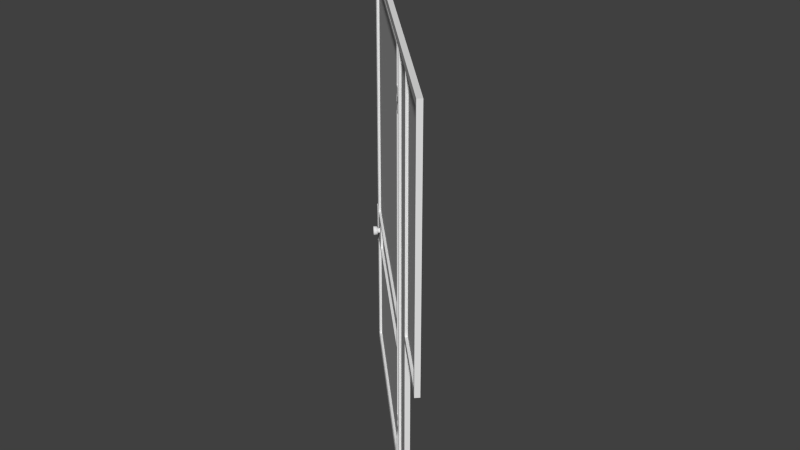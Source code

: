 # Source: terrace_gates.blend  (saved by Blender 2.75.0; exported with 4.5.12 LTS)
import bpy
from mathutils import Matrix  # noqa: F401  (used for matrix-valued properties, if any)

bpy.ops.wm.read_factory_settings(use_empty=True)
scene = bpy.context.scene
scene.name = 'terrace_gates'

# ---- collections
col_collection_1 = bpy.data.collections.new('Collection 1'); scene.collection.children.link(col_collection_1)
col_collection_2 = bpy.data.collections.new('Collection 2'); scene.collection.children.link(col_collection_2)
col_collection_2.hide_render = True
col_collection_2.hide_viewport = True
col_collection_3 = bpy.data.collections.new('Collection 3'); scene.collection.children.link(col_collection_3)
col_collection_3.hide_render = True
col_collection_3.hide_viewport = True
col_collection_8 = bpy.data.collections.new('Collection 8'); scene.collection.children.link(col_collection_8)
col_collection_8.hide_render = True
col_collection_8.hide_viewport = True
col_collection_9 = bpy.data.collections.new('Collection 9'); scene.collection.children.link(col_collection_9)
col_collection_9.hide_render = True
col_collection_9.hide_viewport = True
col_collection_10 = bpy.data.collections.new('Collection 10'); scene.collection.children.link(col_collection_10)
col_collection_10.hide_render = True
col_collection_10.hide_viewport = True

# ---- materials (node trees are filled in below, after node groups)
mat_tool_model_vmt = bpy.data.materials.new('tool_model.vmt')
mat_tool_model_vmt.alpha_threshold = 0.0
mat_tool_model_vmt.use_transparent_shadow = False
mat_tool_model_vmt.diffuse_color = (0.7652, 0.6138, 0.6676, 1.0)
mat_tool_model_vmt.roughness = 0.5

# ---- material node trees

# ---- world
world_world = bpy.data.worlds.new('World'); scene.world = world_world
world_world.color = (0.05088, 0.05088, 0.05088)
world_world.use_sun_shadow = False
world_world.sun_shadow_jitter_overblur = 0.0
world_world.cycles.sampling_method = 'MANUAL'
world_world.cycles.sample_map_resolution = 256

# ---- meshes
me_plane = bpy.data.meshes.new('Plane')
me_plane.from_pydata([(3.815e-06, 2.0, 2.0), (1.0, 1.0, 0.0), (-62.0, 64.0, 2.0), (-63.0, 65.0, 0.0), (-1.0, 1.0, 2.0), (-63.0, 63.0, 2.0), (3.815e-06, -7.629e-06, 0.0), (-64.0, 64.0, 0.0), (-62.0, 64.0, 126.0), (-63.0, 65.0, 128.0), (-63.0, 63.0, 126.0), (-64.0, 64.0, 128.0), (3.815e-06, 2.0, 126.0), (1.0, 1.0, 128.0), (-1.0, 1.0, 126.0), (3.815e-06, -7.629e-06, 128.0), (1.0, 1.0, 126.0), (1.0, 1.0, 128.0), (3.815e-06, -7.629e-06, 126.0), (3.815e-06, -7.629e-06, 128.0), (16.0, -14.0, 126.0), (17.0, -15.0, 128.0), (15.0, -15.0, 126.0), (16.0, -16.0, 128.0), (16.0, -14.0, 58.0), (17.0, -15.0, 56.0), (15.0, -15.0, 58.0), (16.0, -16.0, 56.0), (1.0, 1.0, 58.0), (1.0, 1.0, 56.0), (3.815e-06, -7.629e-06, 58.0), (3.815e-06, -7.629e-06, 56.0), (-60.5, 62.5, 3.5), (-61.5, 63.5, 2.5), (-61.5, 61.5, 3.5), (-62.5, 62.5, 2.5), (-60.5, 62.5, 124.5), (-61.5, 63.5, 125.5), (-61.5, 61.5, 124.5), (-62.5, 62.5, 125.5), (-15.0, 17.0, 124.5), (-14.0, 16.0, 125.5), (-16.0, 16.0, 124.5), (-15.0, 15.0, 125.5), (-15.0, 17.0, 3.5), (-14.0, 16.0, 2.5), (-16.0, 16.0, 3.5), (-15.0, 15.0, 2.5), (-60.5, 62.5, 48.0), (-60.5, 62.5, 49.0), (-61.5, 61.5, 48.0), (-61.5, 61.5, 49.0), (-15.0, 17.0, 48.0), (-15.0, 17.0, 49.0), (-16.0, 16.0, 48.0), (-16.0, 16.0, 49.0), (-60.5, 62.5, 39.0), (-60.5, 62.5, 40.0), (-61.5, 61.5, 39.0), (-61.5, 61.5, 40.0), (-15.0, 17.0, 39.0), (-15.0, 17.0, 40.0), (-16.0, 16.0, 39.0), (-16.0, 16.0, 40.0), (-55.0, 57.0, 48.0), (-55.0, 57.0, 40.0), (-56.0, 56.0, 48.0), (-56.0, 56.0, 40.0), (-61.5, 61.5, 48.0), (-61.5, 61.5, 40.0), (-13.75, 13.75, 13.0), (-13.75, 13.75, 15.0), (-15.0, 15.0, 13.0), (-15.0, 15.0, 15.0), (-13.25, 13.75, 13.0), (-13.25, 13.75, 15.0), (-12.75, 14.25, 13.0), (-12.75, 14.25, 15.0), (-12.75, 14.75, 13.0), (-12.75, 14.75, 15.0), (-14.0, 16.0, 13.0), (-14.0, 16.0, 15.0), (-13.75, 13.75, 17.0), (-13.75, 13.75, 19.0), (-15.0, 15.0, 17.0), (-15.0, 15.0, 19.0), (-13.25, 13.75, 17.0), (-13.25, 13.75, 19.0), (-12.75, 14.25, 17.0), (-12.75, 14.25, 19.0), (-12.75, 14.75, 17.0), (-12.75, 14.75, 19.0), (-14.0, 16.0, 17.0), (-14.0, 16.0, 19.0), (-13.25, 15.25, 15.0), (-13.25, 15.25, 17.0), (-12.0, 14.0, 15.0), (-12.0, 14.0, 17.0), (-13.75, 15.25, 15.0), (-13.75, 15.25, 17.0), (-14.25, 14.75, 15.0), (-14.25, 14.75, 17.0), (-14.25, 14.25, 15.0), (-14.25, 14.25, 17.0), (-13.0, 13.0, 15.0), (-13.0, 13.0, 17.0), (-13.75, 13.75, 109.0), (-13.75, 13.75, 111.0), (-15.0, 15.0, 109.0), (-15.0, 15.0, 111.0), (-13.25, 13.75, 109.0), (-13.25, 13.75, 111.0), (-12.75, 14.25, 109.0), (-12.75, 14.25, 111.0), (-12.75, 14.75, 109.0), (-12.75, 14.75, 111.0), (-14.0, 16.0, 109.0), (-14.0, 16.0, 111.0), (-13.75, 13.75, 113.0), (-13.75, 13.75, 115.0), (-15.0, 15.0, 113.0), (-15.0, 15.0, 115.0), (-13.25, 13.75, 113.0), (-13.25, 13.75, 115.0), (-12.75, 14.25, 113.0), (-12.75, 14.25, 115.0), (-12.75, 14.75, 113.0), (-12.75, 14.75, 115.0), (-14.0, 16.0, 113.0), (-14.0, 16.0, 115.0), (-13.25, 15.25, 111.0), (-13.25, 15.25, 113.0), (-12.0, 14.0, 111.0), (-12.0, 14.0, 113.0), (-13.75, 15.25, 111.0), (-13.75, 15.25, 113.0), (-14.25, 14.75, 111.0), (-14.25, 14.75, 113.0), (-14.25, 14.25, 111.0), (-14.25, 14.25, 113.0), (-13.0, 13.0, 111.0), (-13.0, 13.0, 113.0), (-60.01, 59.12, 44.0), (-59.5, 59.63, 44.0), (-59.93, 59.05, 43.6), (-59.42, 59.56, 43.6), (-59.72, 58.84, 43.31), (-59.22, 59.35, 43.31), (-59.44, 58.56, 43.2), (-58.93, 59.07, 43.2), (-59.16, 58.28, 43.31), (-58.65, 58.78, 43.31), (-58.95, 58.07, 43.6), (-58.44, 58.58, 43.6), (-58.87, 57.99, 44.0), (-58.37, 58.5, 44.0), (-58.95, 58.07, 44.4), (-58.44, 58.58, 44.4), (-59.16, 58.28, 44.69), (-58.65, 58.78, 44.69), (-59.44, 58.56, 44.8), (-58.93, 59.07, 44.8), (-59.72, 58.84, 44.69), (-59.22, 59.35, 44.69), (-59.93, 59.05, 44.4), (-59.42, 59.56, 44.4), (-60.51, 59.38, 44.0), (-60.38, 59.25, 43.33), (-60.04, 58.91, 42.84), (-59.57, 58.43, 42.66), (-59.09, 57.96, 42.84), (-58.75, 57.62, 43.33), (-58.62, 57.49, 44.0), (-58.75, 57.62, 44.67), (-59.09, 57.96, 45.16), (-59.57, 58.43, 45.34), (-60.04, 58.91, 45.16), (-60.38, 59.25, 44.67), (-61.27, 58.39, 44.0), (-61.16, 58.28, 43.41), (-60.86, 57.98, 42.98), (-60.44, 57.56, 42.82), (-60.02, 57.14, 42.98), (-59.72, 56.84, 43.41), (-59.61, 56.73, 44.0), (-59.72, 56.84, 44.59), (-60.02, 57.14, 45.02), (-60.44, 57.56, 45.18), (-60.86, 57.98, 45.02), (-61.16, 58.28, 44.59), (-61.22, 58.59, 44.74), (-60.84, 58.2, 45.27), (-60.32, 57.68, 45.47), (-59.8, 57.16, 45.27), (-59.41, 56.78, 44.74), (-59.28, 56.64, 44.0), (-59.41, 56.78, 43.26), (-59.8, 57.16, 42.73), (-60.32, 57.68, 42.53), (-60.84, 58.2, 42.73), (-61.22, 58.59, 43.26), (-61.36, 58.72, 44.0), (-62.3, 61.95, 39.75), (-62.3, 61.95, 48.25), (-64.05, 63.95, 44.0), (-62.18, 61.82, 40.0), (-62.18, 61.82, 48.0), (-62.55, 62.2, 50.0), (-64.18, 63.82, 50.0), (-62.55, 62.2, 38.0), (-64.18, 63.82, 38.0), (-62.18, 62.07, 39.75), (-62.18, 62.07, 48.25), (-62.05, 61.95, 40.0), (-62.05, 61.95, 48.0), (-62.43, 62.32, 50.0), (-64.05, 63.95, 50.0), (-62.43, 62.32, 38.0), (-64.05, 63.95, 38.0), (-61.0, 62.0, 3.5), (-61.0, 62.0, 124.5), (-15.5, 16.5, 3.5), (-15.5, 16.5, 124.5), (0.5, 0.5, 58.0), (0.5, 0.5, 126.0), (15.5, -14.5, 58.0), (15.5, -14.5, 126.0), (-12.0, 14.0, 2.0), (-11.0, 13.0, 2.0), (-13.0, 13.0, 2.0), (-12.0, 12.0, 2.0), (-12.0, 14.0, 126.0), (-11.0, 13.0, 126.0), (-13.0, 13.0, 126.0), (-12.0, 12.0, 126.0), (-11.5, 12.5, 2.0), (-11.5, 12.5, 126.0), (-0.5, 1.5, 2.0), (-0.5, 1.5, 126.0), (-64.18, 63.82, 44.0)], [], [(0, 2, 5, 4), (4, 5, 7, 6), (1, 6, 7, 3), (3, 7, 11, 9), (7, 5, 10, 11), (5, 2, 8, 10), (11, 10, 14, 15), (9, 11, 15, 13), (10, 8, 12, 14), (4, 14, 12, 0), (6, 1, 13, 15), (6, 15, 14, 4), (19, 18, 22, 23), (17, 19, 23, 21), (18, 16, 20, 22), (23, 22, 26, 27), (21, 23, 27, 25), (22, 20, 24, 26), (25, 27, 31, 29), (26, 24, 28, 30), (27, 26, 30, 31), (33, 35, 39, 37), (35, 34, 38, 39), (34, 32, 36, 38), (39, 38, 42, 43), (37, 39, 43, 41), (38, 36, 40, 42), (34, 35, 47, 46), (35, 33, 45, 47), (32, 34, 46, 44), (42, 40, 44, 46), (43, 47, 45, 41), (43, 42, 46, 47), (51, 50, 54, 55), (49, 51, 55, 53), (50, 48, 52, 54), (59, 58, 62, 63), (57, 59, 63, 61), (58, 56, 60, 62), (66, 67, 65, 64), (68, 69, 67, 66), (70, 71, 73, 72), (71, 70, 74, 75), (75, 74, 76, 77), (77, 76, 78, 79), (72, 80, 78, 76, 74, 70), (71, 75, 77, 79, 81, 73), (82, 83, 85, 84), (83, 82, 86, 87), (87, 86, 88, 89), (89, 88, 90, 91), (84, 92, 90, 88, 86, 82), (83, 87, 89, 91, 93, 85), (95, 94, 98, 99), (99, 98, 100, 101), (101, 100, 102, 103), (103, 102, 104, 105), (96, 104, 102, 100, 98, 94), (95, 99, 101, 103, 105, 97), (106, 107, 109, 108), (107, 106, 110, 111), (111, 110, 112, 113), (113, 112, 114, 115), (108, 116, 114, 112, 110, 106), (107, 111, 113, 115, 117, 109), (118, 119, 121, 120), (119, 118, 122, 123), (123, 122, 124, 125), (125, 124, 126, 127), (120, 128, 126, 124, 122, 118), (119, 123, 125, 127, 129, 121), (131, 130, 134, 135), (135, 134, 136, 137), (137, 136, 138, 139), (139, 138, 140, 141), (132, 140, 138, 136, 134, 130), (131, 135, 137, 139, 141, 133), (142, 143, 145, 144), (144, 145, 147, 146), (146, 147, 149, 148), (148, 149, 151, 150), (150, 151, 153, 152), (152, 153, 155, 154), (154, 155, 157, 156), (156, 157, 159, 158), (158, 159, 161, 160), (160, 161, 163, 162), (162, 163, 165, 164), (164, 165, 143, 142), (148, 150, 170, 169), (164, 142, 166, 177), (142, 144, 167, 166), (146, 148, 169, 168), (162, 164, 177, 176), (144, 146, 168, 167), (160, 162, 176, 175), (158, 160, 175, 174), (156, 158, 174, 173), (154, 156, 173, 172), (152, 154, 172, 171), (150, 152, 171, 170), (201, 200, 179, 178), (199, 198, 181, 180), (197, 196, 183, 182), (191, 190, 189, 188), (193, 192, 187, 186), (198, 197, 182, 181), (190, 201, 178, 189), (189, 178, 179, 180, 181, 182, 183, 184, 185, 186, 187, 188), (194, 193, 186, 185), (192, 191, 188, 187), (200, 199, 180, 179), (195, 194, 185, 184), (170, 171, 196, 197), (171, 172, 195, 196), (174, 175, 192, 193), (169, 170, 197, 198), (173, 174, 193, 194), (167, 168, 199, 200), (172, 173, 194, 195), (166, 167, 200, 201), (177, 166, 201, 190), (175, 176, 191, 192), (196, 195, 184, 183), (176, 177, 190, 191), (168, 169, 198, 199), (205, 239, 202), (209, 202, 239), (203, 207, 239), (206, 239, 205), (206, 205, 213, 214), (203, 206, 214, 212), (209, 210, 218, 217), (205, 202, 211, 213), (207, 203, 212, 215), (202, 209, 217, 211), (239, 206, 203), (208, 207, 215, 216), (220, 219, 221, 222), (224, 223, 225, 226), (229, 233, 231, 227), (230, 228, 232, 234), (230, 234, 233, 229), (236, 235, 237, 238), (208, 239, 207), (210, 209, 239), (239, 208, 216, 204), (239, 204, 218, 210)])
me_plane.polygons.foreach_set('use_smooth', [0, 0, 0, 0, 0, 0, 0, 0, 0, 0, 0, 0, 0, 0, 0, 0, 0, 0, 0, 0, 0, 0, 0, 0, 0, 0, 0, 0, 0, 0, 0, 0, 0, 0, 0, 0, 0, 0, 0, 0, 0, 1, 1, 1, 1, 0, 0, 1, 1, 1, 1, 0, 0, 1, 1, 1, 1, 0, 0, 1, 1, 1, 1, 0, 0, 1, 1, 1, 1, 0, 0, 1, 1, 1, 1, 0, 0, 1, 1, 1, 1, 1, 1, 1, 1, 1, 1, 1, 1, 1, 1, 1, 1, 1, 1, 1, 1, 1, 1, 1, 1, 1, 1, 1, 1, 1, 1, 1, 1, 1, 1, 1, 1, 1, 1, 1, 1, 1, 1, 1, 1, 1, 1, 1, 1, 1, 0, 0, 0, 0, 1, 1, 0, 1, 1, 1, 0, 0, 0, 0, 0, 0, 0, 0, 0, 0, 0, 0])
_k = set([(70, 72), (70, 74), (71, 73), (71, 75), (74, 76), (75, 77), (76, 78), (77, 79), (78, 80), (79, 81), (82, 84), (82, 86), (83, 85), (83, 87), (86, 88), (87, 89), (88, 90), (89, 91), (90, 92), (91, 93), (94, 96), (94, 98), (95, 97), (95, 99), (98, 100), (99, 101), (100, 102), (101, 103), (102, 104), (103, 105), (106, 108), (106, 110), (107, 109), (107, 111), (110, 112), (111, 113), (112, 114), (113, 115), (114, 116), (115, 117), (118, 120), (118, 122), (119, 121), (119, 123), (122, 124), (123, 125), (124, 126), (125, 127), (126, 128), (127, 129), (130, 132), (130, 134), (131, 133), (131, 135), (134, 136), (135, 137), (136, 138), (137, 139), (138, 140), (139, 141)])
me_plane.attributes.new('sharp_edge', 'BOOLEAN', 'EDGE').data.foreach_set('value', [ (min(e.vertices), max(e.vertices)) in _k for e in me_plane.edges])
_uv = me_plane.uv_layers.new(name='UVMap')
_uv.uv.foreach_set('vector', [0.1043, 0.05634, 0.1043, 0.9433, 0.07089, 0.9433, 0.07089, 0.05636, 0.07089, 0.05636, 0.07089, 0.9433, 0.03496, 0.9576, 0.03496, 0.04205, 0.001426, 0.04202, 0.03496, 0.04205, 0.03496, 0.9576, 0.001426, 0.9576, 0.001426, 0.002173, 0.03496, 0.002284, 0.03496, 0.9974, 0.001426, 0.9973, 0.03496, 0.002284, 0.07089, 0.02611, 0.07089, 0.9816, 0.03496, 0.9974, 0.07089, 0.02611, 0.1043, 0.02621, 0.1043, 0.9817, 0.07089, 0.9816, 0.07089, 0.9529, 0.03496, 0.9387, 0.03496, 0.06087, 0.07089, 0.04671, 0.1043, 0.9529, 0.07089, 0.9529, 0.07089, 0.04671, 0.1043, 0.04674, 0.03496, 0.9387, 0.001426, 0.9387, 0.001426, 0.06085, 0.03496, 0.06087, 0.03496, 0.01615, 0.03496, 0.9827, 0.001426, 0.9827, 0.001426, 0.01623, 0.07089, 0.001493, 0.1043, 0.001611, 0.1043, 0.9981, 0.07089, 0.998, 0.07089, 0.001493, 0.07089, 0.998, 0.03496, 0.9827, 0.03496, 0.01615, 0.07089, 0.6211, 0.03496, 0.6211, 0.03496, 0.3937, 0.07089, 0.3785, 0.1043, 0.6211, 0.07089, 0.6211, 0.07089, 0.3785, 0.1043, 0.3785, 0.03496, 0.6211, 0.001426, 0.6211, 0.001426, 0.3937, 0.03496, 0.3937, 0.07089, 0.9358, 0.03496, 0.9116, 0.03496, 0.08799, 0.07089, 0.06378, 0.1043, 0.9358, 0.07089, 0.9358, 0.07089, 0.06378, 0.1043, 0.06379, 0.03496, 0.9116, 0.001426, 0.9116, 0.001426, 0.08799, 0.03496, 0.08799, 0.001426, 0.3802, 0.03496, 0.3802, 0.03496, 0.6194, 0.001426, 0.6194, 0.07089, 0.3952, 0.1043, 0.3952, 0.1043, 0.6194, 0.07089, 0.6194, 0.03496, 0.3802, 0.07089, 0.3952, 0.07089, 0.6194, 0.03496, 0.6194, 0.001426, 0.001684, 0.03496, 0.001794, 0.03496, 0.9979, 0.001426, 0.9978, 0.03496, 0.001794, 0.07089, 0.009982, 0.07089, 0.9899, 0.03496, 0.9979, 0.07089, 0.009982, 0.1043, 0.01009, 0.1043, 0.99, 0.07089, 0.9899, 0.03496, 0.06226, 0.07089, 0.08071, 0.07089, 0.9162, 0.03496, 0.9374, 0.001426, 0.06226, 0.03496, 0.06226, 0.03496, 0.9374, 0.001426, 0.9374, 0.07089, 0.08071, 0.1043, 0.08071, 0.1043, 0.9162, 0.07089, 0.9162, 0.03496, 0.08475, 0.07089, 0.0637, 0.07089, 0.9359, 0.03496, 0.9175, 0.07089, 0.0637, 0.1043, 0.0637, 0.1043, 0.9359, 0.07089, 0.9359, 0.001426, 0.08475, 0.03496, 0.08475, 0.03496, 0.9175, 0.001426, 0.9175, 0.03496, 0.9898, 0.001426, 0.9897, 0.001426, 0.01091, 0.03496, 0.01102, 0.07089, 0.9966, 0.07089, 0.003055, 0.1043, 0.002975, 0.1043, 0.9966, 0.07089, 0.9966, 0.03496, 0.9898, 0.03496, 0.01102, 0.07089, 0.003055, 0.07089, 0.9205, 0.03496, 0.9205, 0.03496, 0.07911, 0.07089, 0.07914, 0.1043, 0.9205, 0.07089, 0.9205, 0.07089, 0.07914, 0.1043, 0.07914, 0.03496, 0.9205, 0.001426, 0.9205, 0.001426, 0.07911, 0.03496, 0.07911, 0.07089, 0.9151, 0.03496, 0.915, 0.03496, 0.08456, 0.07089, 0.08458, 0.1043, 0.9151, 0.07089, 0.9151, 0.07089, 0.08458, 0.1043, 0.08458, 0.03496, 0.915, 0.001426, 0.915, 0.001426, 0.08456, 0.03496, 0.08456, 0.3711, 0.5858, 0.3711, 0.3137, 0.4192, 0.3137, 0.4192, 0.5858, 0.1065, 0.5858, 0.1065, 0.3137, 0.3711, 0.3137, 0.3711, 0.5858, 0.2645, 0.001159, 0.2645, 0.1777, 0.1086, 0.1777, 0.1086, 0.00116, 0.2645, 0.1777, 0.2645, 0.001159, 0.3087, 0.00116, 0.3087, 0.1777, 0.3087, 0.1777, 0.3087, 0.00116, 0.3711, 0.00116, 0.3711, 0.1777, 0.3711, 0.1777, 0.3711, 0.00116, 0.4152, 0.00116, 0.4152, 0.1777, 0.1055, 0.3087, 0.1055, 0.1839, 0.2615, 0.1839, 0.2927, 0.2151, 0.2927, 0.2775, 0.2615, 0.3087, 0.2615, 0.1839, 0.2927, 0.2151, 0.2927, 0.2775, 0.2615, 0.3087, 0.1055, 0.3087, 0.1055, 0.1839, 0.2645, 0.001159, 0.2645, 0.1777, 0.1086, 0.1777, 0.1086, 0.00116, 0.2645, 0.1777, 0.2645, 0.001159, 0.3087, 0.001159, 0.3087, 0.1777, 0.3087, 0.1777, 0.3087, 0.001159, 0.3711, 0.001159, 0.3711, 0.1777, 0.3711, 0.1777, 0.3711, 0.001159, 0.4152, 0.001159, 0.4152, 0.1777, 0.1055, 0.3087, 0.1055, 0.1839, 0.2615, 0.1839, 0.2927, 0.2151, 0.2927, 0.2775, 0.2615, 0.3087, 0.2615, 0.1839, 0.2927, 0.2151, 0.2927, 0.2775, 0.2615, 0.3087, 0.1055, 0.3087, 0.1055, 0.1839, 0.4152, 0.001159, 0.4152, 0.1777, 0.3711, 0.1777, 0.3711, 0.001159, 0.3711, 0.001159, 0.3711, 0.1777, 0.3087, 0.1777, 0.3087, 0.00116, 0.3087, 0.00116, 0.3087, 0.1777, 0.2645, 0.1777, 0.2645, 0.00116, 0.2645, 0.00116, 0.2645, 0.1777, 0.1086, 0.1777, 0.1086, 0.00116, 0.1055, 0.3087, 0.1055, 0.1839, 0.2615, 0.1839, 0.2927, 0.2151, 0.2927, 0.2775, 0.2615, 0.3087, 0.2615, 0.1839, 0.2927, 0.2151, 0.2927, 0.2775, 0.2615, 0.3087, 0.1055, 0.3087, 0.1055, 0.1839, 0.2645, 0.00116, 0.2645, 0.1777, 0.1086, 0.1777, 0.1086, 0.00116, 0.2645, 0.1777, 0.2645, 0.00116, 0.3087, 0.00116, 0.3087, 0.1777, 0.3087, 0.1777, 0.3087, 0.00116, 0.3711, 0.00116, 0.3711, 0.1777, 0.3711, 0.1777, 0.3711, 0.00116, 0.4152, 0.00116, 0.4152, 0.1777, 0.1055, 0.3087, 0.1055, 0.1839, 0.2615, 0.1839, 0.2927, 0.2151, 0.2927, 0.2775, 0.2615, 0.3087, 0.2615, 0.1839, 0.2927, 0.2151, 0.2927, 0.2775, 0.2615, 0.3087, 0.1055, 0.3087, 0.1055, 0.1839, 0.2645, 0.001159, 0.2645, 0.1777, 0.1086, 0.1777, 0.1086, 0.001159, 0.2645, 0.1777, 0.2645, 0.001159, 0.3087, 0.001159, 0.3087, 0.1777, 0.3087, 0.1777, 0.3087, 0.001159, 0.3711, 0.001159, 0.3711, 0.1777, 0.3711, 0.1777, 0.3711, 0.001159, 0.4152, 0.001159, 0.4152, 0.1777, 0.1055, 0.3087, 0.1055, 0.1839, 0.2615, 0.1839, 0.2927, 0.2151, 0.2927, 0.2775, 0.2615, 0.3087, 0.2615, 0.1839, 0.2927, 0.2151, 0.2927, 0.2775, 0.2615, 0.3087, 0.1055, 0.3087, 0.1055, 0.1839, 0.4152, 0.00116, 0.4152, 0.1777, 0.3711, 0.1777, 0.3711, 0.00116, 0.3711, 0.00116, 0.3711, 0.1777, 0.3087, 0.1777, 0.3087, 0.00116, 0.3087, 0.00116, 0.3087, 0.1777, 0.2645, 0.1777, 0.2645, 0.00116, 0.2645, 0.00116, 0.2645, 0.1777, 0.1086, 0.1777, 0.1086, 0.00116, 0.1055, 0.3087, 0.1055, 0.1839, 0.2615, 0.1839, 0.2927, 0.2151, 0.2927, 0.2775, 0.2615, 0.3087, 0.2615, 0.1839, 0.2927, 0.2151, 0.2927, 0.2775, 0.2615, 0.3087, 0.1055, 0.3087, 0.1055, 0.1839, 0.1901, 0.7707, 0.1901, 0.8511, 0.1626, 0.8511, 0.1626, 0.7707, 0.1626, 0.7707, 0.1626, 0.8511, 0.1352, 0.8511, 0.1352, 0.7707, 0.1352, 0.7707, 0.1352, 0.8511, 0.1083, 0.8511, 0.1083, 0.7707, 0.4204, 0.7707, 0.4204, 0.8511, 0.3956, 0.8511, 0.3956, 0.7707, 0.3956, 0.7707, 0.3956, 0.8511, 0.3709, 0.8511, 0.3709, 0.7707, 0.3709, 0.7707, 0.3709, 0.8511, 0.3463, 0.8511, 0.3463, 0.7707, 0.3463, 0.7707, 0.3463, 0.8511, 0.321, 0.8511, 0.321, 0.7707, 0.321, 0.7707, 0.321, 0.8511, 0.2952, 0.8511, 0.2952, 0.7707, 0.2952, 0.7707, 0.2952, 0.8511, 0.2702, 0.8511, 0.2702, 0.7707, 0.2702, 0.7707, 0.2702, 0.8511, 0.244, 0.8511, 0.244, 0.7707, 0.244, 0.7707, 0.244, 0.8511, 0.2172, 0.8511, 0.2172, 0.7707, 0.2172, 0.7707, 0.2172, 0.8511, 0.1901, 0.8511, 0.1901, 0.7707, 0.4204, 0.7707, 0.3956, 0.7707, 0.3956, 0.7199, 0.4204, 0.7199, 0.2172, 0.7707, 0.1901, 0.7707, 0.1901, 0.7199, 0.2172, 0.7199, 0.1901, 0.7707, 0.1626, 0.7707, 0.1626, 0.7199, 0.1901, 0.7199, 0.1352, 0.7707, 0.1083, 0.7707, 0.1083, 0.7199, 0.1352, 0.7199, 0.244, 0.7707, 0.2172, 0.7707, 0.2172, 0.7199, 0.244, 0.7199, 0.1626, 0.7707, 0.1352, 0.7707, 0.1352, 0.7199, 0.1626, 0.7199, 0.2702, 0.7707, 0.244, 0.7707, 0.244, 0.7199, 0.2702, 0.7199, 0.2952, 0.7707, 0.2702, 0.7707, 0.2702, 0.7199, 0.2952, 0.7199, 0.321, 0.7707, 0.2952, 0.7707, 0.2952, 0.7199, 0.321, 0.7199, 0.3463, 0.7707, 0.321, 0.7707, 0.321, 0.7199, 0.3463, 0.7199, 0.3709, 0.7707, 0.3463, 0.7707, 0.3463, 0.7199, 0.3709, 0.7199, 0.3956, 0.7707, 0.3709, 0.7707, 0.3709, 0.7199, 0.3956, 0.7199, 0.1901, 0.6258, 0.1626, 0.6258, 0.1626, 0.5892, 0.1901, 0.5892, 0.1352, 0.6258, 0.1083, 0.6258, 0.1083, 0.5892, 0.1352, 0.5892, 0.3956, 0.6258, 0.3709, 0.6258, 0.3709, 0.5892, 0.3956, 0.5892, 0.244, 0.6258, 0.2172, 0.6258, 0.2172, 0.5892, 0.244, 0.5892, 0.2952, 0.6258, 0.2702, 0.6258, 0.2702, 0.5892, 0.2952, 0.5892, 0.4204, 0.6258, 0.3956, 0.6258, 0.3956, 0.5892, 0.4204, 0.5892, 0.2172, 0.6258, 0.1901, 0.6258, 0.1901, 0.5892, 0.2172, 0.5892, 0.3043, 0.2641, 0.3043, 0.2356, 0.3185, 0.211, 0.3431, 0.1968, 0.3716, 0.1968, 0.3962, 0.211, 0.4105, 0.2356, 0.4105, 0.2641, 0.3962, 0.2887, 0.3716, 0.303, 0.3431, 0.303, 0.3185, 0.2887, 0.321, 0.6258, 0.2952, 0.6258, 0.2952, 0.5892, 0.321, 0.5892, 0.2702, 0.6258, 0.244, 0.6258, 0.244, 0.5892, 0.2702, 0.5892, 0.1626, 0.6258, 0.1352, 0.6258, 0.1352, 0.5892, 0.1626, 0.5892, 0.3463, 0.6258, 0.321, 0.6258, 0.321, 0.5892, 0.3463, 0.5892, 0.3956, 0.7199, 0.3709, 0.7199, 0.3709, 0.6258, 0.3956, 0.6258, 0.3709, 0.7199, 0.3463, 0.7199, 0.3463, 0.6258, 0.3709, 0.6258, 0.2952, 0.7199, 0.2702, 0.7199, 0.2702, 0.6258, 0.2952, 0.6258, 0.4204, 0.7199, 0.3956, 0.7199, 0.3956, 0.6258, 0.4204, 0.6258, 0.321, 0.7199, 0.2952, 0.7199, 0.2952, 0.6258, 0.321, 0.6258, 0.1626, 0.7199, 0.1352, 0.7199, 0.1352, 0.6258, 0.1626, 0.6258, 0.3463, 0.7199, 0.321, 0.7199, 0.321, 0.6258, 0.3463, 0.6258, 0.1901, 0.7199, 0.1626, 0.7199, 0.1626, 0.6258, 0.1901, 0.6258, 0.2172, 0.7199, 0.1901, 0.7199, 0.1901, 0.6258, 0.2172, 0.6258, 0.2702, 0.7199, 0.244, 0.7199, 0.244, 0.6258, 0.2702, 0.6258, 0.3709, 0.6258, 0.3463, 0.6258, 0.3463, 0.5892, 0.3709, 0.5892, 0.244, 0.7199, 0.2172, 0.7199, 0.2172, 0.6258, 0.244, 0.6258, 0.1352, 0.7199, 0.1083, 0.7199, 0.1083, 0.6258, 0.1352, 0.6258, 0.3523, 0.9932, 0.2621, 0.8624, 0.3596, 0.9883, 0.4047, 0.9773, 0.3596, 0.9883, 0.2621, 0.8624, 0.1621, 0.9873, 0.1154, 0.9746, 0.2621, 0.8624, 0.1696, 0.9925, 0.2621, 0.8624, 0.3523, 0.9932, 0.1696, 0.9925, 0.3523, 0.9932, 0.3533, 0.9986, 0.1686, 0.9984, 0.1621, 0.9873, 0.1696, 0.9925, 0.1686, 0.9984, 0.1605, 0.9938, 0.4047, 0.9773, 0.4086, 0.8624, 0.4148, 0.8624, 0.4109, 0.9777, 0.3523, 0.9932, 0.3596, 0.9883, 0.361, 0.9944, 0.3533, 0.9986, 0.1154, 0.9746, 0.1621, 0.9873, 0.1605, 0.9938, 0.1145, 0.9804, 0.3596, 0.9883, 0.4047, 0.9773, 0.4055, 0.9832, 0.361, 0.9944, 0.2621, 0.8624, 0.1696, 0.9925, 0.1621, 0.9873, 0.1129, 0.8624, 0.1154, 0.9746, 0.1091, 0.9749, 0.1065, 0.8624, 0.9999, 0.0007587, 0.9999, 0.999, 0.4247, 0.999, 0.4247, 0.0007587, 0.6659, 0.4562, 0.6659, 0.9977, 0.4307, 0.9977, 0.4307, 0.4562, 0.03496, 0.007368, 0.03496, 0.9922, 0.001426, 0.9923, 0.001426, 0.007454, 0.07089, 0.007282, 0.1043, 0.007385, 0.1043, 0.9923, 0.07089, 0.9922, 0.07089, 0.007282, 0.07089, 0.9922, 0.03496, 0.9922, 0.03496, 0.007368, 0.5599, 0.000618, 0.5599, 0.999, 0.4242, 0.999, 0.4242, 0.000618, 0.1129, 0.8624, 0.2621, 0.8624, 0.1154, 0.9746, 0.4086, 0.8624, 0.4047, 0.9773, 0.2621, 0.8624, 0.2621, 0.8624, 0.1129, 0.8624, 0.1126, 0.8564, 0.2622, 0.8564, 0.2621, 0.8624, 0.2622, 0.8564, 0.409, 0.8564, 0.4086, 0.8624])
me_plane.use_remesh_preserve_volume = False
me_plane.use_remesh_preserve_attributes = False
me_plane.use_mirror_vertex_groups = False
me_plane.update()
me_plane_002 = bpy.data.meshes.new('Plane.002')
me_plane_002.from_pydata([(3.815e-06, 2.0, 2.0), (1.0, 1.0, 0.0), (-50.0, 52.0, 2.0), (-51.0, 53.0, 0.0), (-1.0, 1.0, 2.0), (-51.0, 51.0, 2.0), (3.815e-06, -7.629e-06, 0.0), (-52.0, 52.0, 0.0), (-50.0, 52.0, 126.0), (-51.0, 53.0, 128.0), (-51.0, 51.0, 126.0), (-52.0, 52.0, 128.0), (3.815e-06, 2.0, 126.0), (1.0, 1.0, 128.0), (-1.0, 1.0, 126.0), (3.815e-06, -7.629e-06, 128.0), (1.0, 1.0, 126.0), (1.0, 1.0, 128.0), (3.815e-06, -7.629e-06, 126.0), (3.815e-06, -7.629e-06, 128.0), (12.0, -10.0, 126.0), (13.0, -11.0, 128.0), (11.0, -11.0, 126.0), (12.0, -12.0, 128.0), (12.0, -10.0, 2.0), (13.0, -11.0, 0.0), (11.0, -11.0, 2.0), (12.0, -12.0, 0.0), (1.0, 1.0, 2.0), (1.0, 1.0, 0.0), (3.815e-06, -7.629e-06, 2.0), (3.815e-06, -7.629e-06, 0.0), (-48.5, 50.5, 3.5), (-49.5, 51.5, 2.5), (-49.5, 49.5, 3.5), (-50.5, 50.5, 2.5), (-48.5, 50.5, 124.5), (-49.5, 51.5, 125.5), (-49.5, 49.5, 124.5), (-50.5, 50.5, 125.5), (-3.0, 5.0, 124.5), (-2.0, 4.0, 125.5), (-4.0, 4.0, 124.5), (-3.0, 3.0, 125.5), (-3.0, 5.0, 3.5), (-2.0, 4.0, 2.5), (-4.0, 4.0, 3.5), (-3.0, 3.0, 2.5), (-48.5, 50.5, 48.0), (-48.5, 50.5, 49.0), (-49.5, 49.5, 48.0), (-49.5, 49.5, 49.0), (-3.0, 5.0, 48.0), (-3.0, 5.0, 49.0), (-4.0, 4.0, 48.0), (-4.0, 4.0, 49.0), (-48.5, 50.5, 39.0), (-48.5, 50.5, 40.0), (-49.5, 49.5, 39.0), (-49.5, 49.5, 40.0), (-3.0, 5.0, 39.0), (-3.0, 5.0, 40.0), (-4.0, 4.0, 39.0), (-4.0, 4.0, 40.0), (-49.5, 49.5, 40.0), (-49.5, 49.5, 48.0), (-44.0, 44.0, 40.0), (-44.0, 44.0, 48.0), (-43.0, 45.0, 40.0), (-43.0, 45.0, 48.0), (-1.75, 1.75, 13.0), (-1.75, 1.75, 15.0), (-3.0, 3.0, 13.0), (-3.0, 3.0, 15.0), (-1.25, 1.75, 13.0), (-1.25, 1.75, 15.0), (-0.75, 2.25, 13.0), (-0.75, 2.25, 15.0), (-0.75, 2.75, 13.0), (-0.75, 2.75, 15.0), (-2.0, 4.0, 13.0), (-2.0, 4.0, 15.0), (-1.75, 1.75, 17.0), (-1.75, 1.75, 19.0), (-3.0, 3.0, 17.0), (-3.0, 3.0, 19.0), (-1.25, 1.75, 17.0), (-1.25, 1.75, 19.0), (-0.75, 2.25, 17.0), (-0.75, 2.25, 19.0), (-0.75, 2.75, 17.0), (-0.75, 2.75, 19.0), (-2.0, 4.0, 17.0), (-2.0, 4.0, 19.0), (-1.25, 3.25, 15.0), (-1.25, 3.25, 17.0), (3.815e-06, 2.0, 15.0), (3.815e-06, 2.0, 17.0), (-1.75, 3.25, 15.0), (-1.75, 3.25, 17.0), (-2.25, 2.75, 15.0), (-2.25, 2.75, 17.0), (-2.25, 2.25, 15.0), (-2.25, 2.25, 17.0), (-1.0, 1.0, 15.0), (-1.0, 1.0, 17.0), (-1.75, 1.75, 109.0), (-1.75, 1.75, 111.0), (-3.0, 3.0, 109.0), (-3.0, 3.0, 111.0), (-1.25, 1.75, 109.0), (-1.25, 1.75, 111.0), (-0.75, 2.25, 109.0), (-0.75, 2.25, 111.0), (-0.75, 2.75, 109.0), (-0.75, 2.75, 111.0), (-2.0, 4.0, 109.0), (-2.0, 4.0, 111.0), (-1.75, 1.75, 113.0), (-1.75, 1.75, 115.0), (-3.0, 3.0, 113.0), (-3.0, 3.0, 115.0), (-1.25, 1.75, 113.0), (-1.25, 1.75, 115.0), (-0.75, 2.25, 113.0), (-0.75, 2.25, 115.0), (-0.75, 2.75, 113.0), (-0.75, 2.75, 115.0), (-2.0, 4.0, 113.0), (-2.0, 4.0, 115.0), (-1.25, 3.25, 111.0), (-1.25, 3.25, 113.0), (3.815e-06, 2.0, 111.0), (3.815e-06, 2.0, 113.0), (-1.75, 3.25, 111.0), (-1.75, 3.25, 113.0), (-2.25, 2.75, 111.0), (-2.25, 2.75, 113.0), (-2.25, 2.25, 111.0), (-2.25, 2.25, 113.0), (-1.0, 1.0, 111.0), (-1.0, 1.0, 113.0), (-48.01, 47.12, 44.0), (-47.5, 47.63, 44.0), (-47.93, 47.05, 43.6), (-47.42, 47.56, 43.6), (-47.72, 46.84, 43.31), (-47.22, 47.35, 43.31), (-47.44, 46.56, 43.2), (-46.93, 47.07, 43.2), (-47.16, 46.28, 43.31), (-46.65, 46.78, 43.31), (-46.95, 46.07, 43.6), (-46.44, 46.58, 43.6), (-46.87, 45.99, 44.0), (-46.37, 46.5, 44.0), (-46.95, 46.07, 44.4), (-46.44, 46.58, 44.4), (-47.16, 46.28, 44.69), (-46.65, 46.78, 44.69), (-47.44, 46.56, 44.8), (-46.93, 47.07, 44.8), (-47.72, 46.84, 44.69), (-47.22, 47.35, 44.69), (-47.93, 47.05, 44.4), (-47.42, 47.56, 44.4), (-48.51, 47.38, 44.0), (-48.38, 47.25, 43.33), (-48.04, 46.91, 42.84), (-47.57, 46.43, 42.66), (-47.09, 45.96, 42.84), (-46.75, 45.62, 43.33), (-46.62, 45.49, 44.0), (-46.75, 45.62, 44.67), (-47.09, 45.96, 45.16), (-47.57, 46.43, 45.34), (-48.04, 46.91, 45.16), (-48.38, 47.25, 44.67), (-49.27, 46.39, 44.0), (-49.16, 46.28, 43.41), (-48.86, 45.98, 42.98), (-48.44, 45.56, 42.82), (-48.02, 45.14, 42.98), (-47.72, 44.84, 43.41), (-47.61, 44.73, 44.0), (-47.72, 44.84, 44.59), (-48.02, 45.14, 45.02), (-48.44, 45.56, 45.18), (-48.86, 45.98, 45.02), (-49.16, 46.28, 44.59), (-49.22, 46.59, 44.74), (-48.84, 46.2, 45.27), (-48.32, 45.68, 45.47), (-47.8, 45.16, 45.27), (-47.41, 44.78, 44.74), (-47.28, 44.64, 44.0), (-47.41, 44.78, 43.26), (-47.8, 45.16, 42.73), (-48.32, 45.68, 42.53), (-48.84, 46.2, 42.73), (-49.22, 46.59, 43.26), (-49.36, 46.72, 44.0), (-50.3, 49.95, 39.75), (-50.3, 49.95, 48.25), (-50.18, 49.82, 40.0), (-50.18, 49.82, 48.0), (-50.55, 50.2, 50.0), (-52.18, 51.82, 50.0), (-50.55, 50.2, 38.0), (-52.18, 51.82, 38.0), (-50.18, 50.07, 39.75), (-50.18, 50.07, 48.25), (-50.05, 49.95, 40.0), (-50.05, 49.95, 48.0), (-50.43, 50.32, 50.0), (-52.05, 51.95, 50.0), (-50.43, 50.32, 38.0), (-52.05, 51.95, 38.0), (-49.0, 50.0, 3.5), (-49.0, 50.0, 124.5), (-3.5, 4.5, 3.5), (-3.5, 4.5, 124.5), (0.5, 0.5, 2.0), (0.5, 0.5, 126.0), (11.5, -10.5, 2.0), (11.5, -10.5, 126.0), (-52.18, 51.82, 44.0)], [], [(0, 2, 5, 4), (4, 5, 7, 6), (1, 6, 7, 3), (3, 7, 11, 9), (7, 5, 10, 11), (5, 2, 8, 10), (11, 10, 14, 15), (9, 11, 15, 13), (10, 8, 12, 14), (4, 14, 12, 0), (6, 1, 13, 15), (6, 15, 14, 4), (19, 18, 22, 23), (17, 19, 23, 21), (18, 16, 20, 22), (23, 22, 26, 27), (21, 23, 27, 25), (22, 20, 24, 26), (25, 27, 31, 29), (26, 24, 28, 30), (27, 26, 30, 31), (33, 35, 39, 37), (35, 34, 38, 39), (34, 32, 36, 38), (39, 38, 42, 43), (37, 39, 43, 41), (38, 36, 40, 42), (34, 35, 47, 46), (35, 33, 45, 47), (32, 34, 46, 44), (42, 40, 44, 46), (43, 47, 45, 41), (43, 42, 46, 47), (51, 50, 54, 55), (49, 51, 55, 53), (50, 48, 52, 54), (59, 58, 62, 63), (57, 59, 63, 61), (58, 56, 60, 62), (65, 64, 66, 67), (67, 66, 68, 69), (70, 71, 73, 72), (71, 70, 74, 75), (75, 74, 76, 77), (77, 76, 78, 79), (72, 80, 78, 76, 74, 70), (71, 75, 77, 79, 81, 73), (82, 83, 85, 84), (83, 82, 86, 87), (87, 86, 88, 89), (89, 88, 90, 91), (84, 92, 90, 88, 86, 82), (83, 87, 89, 91, 93, 85), (95, 94, 98, 99), (99, 98, 100, 101), (101, 100, 102, 103), (103, 102, 104, 105), (96, 104, 102, 100, 98, 94), (95, 99, 101, 103, 105, 97), (106, 107, 109, 108), (107, 106, 110, 111), (111, 110, 112, 113), (113, 112, 114, 115), (108, 116, 114, 112, 110, 106), (107, 111, 113, 115, 117, 109), (118, 119, 121, 120), (119, 118, 122, 123), (123, 122, 124, 125), (125, 124, 126, 127), (120, 128, 126, 124, 122, 118), (119, 123, 125, 127, 129, 121), (131, 130, 134, 135), (135, 134, 136, 137), (137, 136, 138, 139), (139, 138, 140, 141), (132, 140, 138, 136, 134, 130), (131, 135, 137, 139, 141, 133), (142, 143, 145, 144), (144, 145, 147, 146), (146, 147, 149, 148), (148, 149, 151, 150), (150, 151, 153, 152), (152, 153, 155, 154), (154, 155, 157, 156), (156, 157, 159, 158), (158, 159, 161, 160), (160, 161, 163, 162), (162, 163, 165, 164), (164, 165, 143, 142), (148, 150, 170, 169), (164, 142, 166, 177), (142, 144, 167, 166), (146, 148, 169, 168), (162, 164, 177, 176), (144, 146, 168, 167), (160, 162, 176, 175), (158, 160, 175, 174), (156, 158, 174, 173), (154, 156, 173, 172), (152, 154, 172, 171), (150, 152, 171, 170), (201, 200, 179, 178), (199, 198, 181, 180), (197, 196, 183, 182), (191, 190, 189, 188), (193, 192, 187, 186), (198, 197, 182, 181), (190, 201, 178, 189), (189, 178, 179, 180, 181, 182, 183, 184, 185, 186, 187, 188), (194, 193, 186, 185), (192, 191, 188, 187), (200, 199, 180, 179), (195, 194, 185, 184), (170, 171, 196, 197), (171, 172, 195, 196), (174, 175, 192, 193), (169, 170, 197, 198), (173, 174, 193, 194), (167, 168, 199, 200), (172, 173, 194, 195), (166, 167, 200, 201), (177, 166, 201, 190), (175, 176, 191, 192), (196, 195, 184, 183), (176, 177, 190, 191), (168, 169, 198, 199), (204, 226, 202), (207, 226, 206), (206, 226, 203), (203, 226, 205), (205, 226, 204), (205, 204, 212, 213), (226, 207, 215, 217, 209), (203, 205, 213, 211), (208, 209, 217, 216), (204, 202, 210, 212), (206, 203, 211, 214), (202, 208, 216, 210), (207, 206, 214, 215), (219, 218, 220, 221), (223, 222, 224, 225), (202, 226, 208), (208, 226, 209)])
me_plane_002.polygons.foreach_set('use_smooth', [0, 0, 0, 0, 0, 0, 0, 0, 0, 0, 0, 0, 0, 0, 0, 0, 0, 0, 0, 0, 0, 0, 0, 0, 0, 0, 0, 0, 0, 0, 0, 0, 0, 0, 0, 0, 0, 0, 0, 0, 0, 1, 1, 1, 1, 0, 0, 1, 1, 1, 1, 0, 0, 1, 1, 1, 1, 0, 0, 1, 1, 1, 1, 0, 0, 1, 1, 1, 1, 0, 0, 1, 1, 1, 1, 0, 0, 1, 1, 1, 1, 1, 1, 1, 1, 1, 1, 1, 1, 1, 1, 1, 1, 1, 1, 1, 1, 1, 1, 1, 1, 1, 1, 1, 1, 1, 1, 1, 1, 1, 1, 1, 1, 1, 1, 1, 1, 1, 1, 1, 1, 1, 1, 1, 1, 1, 0, 0, 0, 0, 0, 1, 0, 1, 1, 1, 1, 1, 1, 0, 0, 0, 0])
_k = set([(70, 72), (70, 74), (71, 73), (71, 75), (74, 76), (75, 77), (76, 78), (77, 79), (78, 80), (79, 81), (82, 84), (82, 86), (83, 85), (83, 87), (86, 88), (87, 89), (88, 90), (89, 91), (90, 92), (91, 93), (94, 96), (94, 98), (95, 97), (95, 99), (98, 100), (99, 101), (100, 102), (101, 103), (102, 104), (103, 105), (106, 108), (106, 110), (107, 109), (107, 111), (110, 112), (111, 113), (112, 114), (113, 115), (114, 116), (115, 117), (118, 120), (118, 122), (119, 121), (119, 123), (122, 124), (123, 125), (124, 126), (125, 127), (126, 128), (127, 129), (130, 132), (130, 134), (131, 133), (131, 135), (134, 136), (135, 137), (136, 138), (137, 139), (138, 140), (139, 141)])
me_plane_002.attributes.new('sharp_edge', 'BOOLEAN', 'EDGE').data.foreach_set('value', [ (min(e.vertices), max(e.vertices)) in _k for e in me_plane_002.edges])
_uv = me_plane_002.uv_layers.new(name='UVMap')
_uv.uv.foreach_set('vector', [0.0003829, 0.872, 0.0003829, 0.1289, 0.0334, 0.1289, 0.0334, 0.872, 0.0334, 0.872, 0.0334, 0.1289, 0.0693, 0.114, 0.0693, 0.8869, 0.1029, 0.8869, 0.0693, 0.8869, 0.0693, 0.114, 0.1029, 0.114, 0.1029, 0.9945, 0.0693, 0.9944, 0.0693, 0.002338, 0.1029, 0.002449, 0.0693, 0.9944, 0.0334, 0.9788, 0.0334, 0.02634, 0.0693, 0.002338, 0.0334, 0.9788, 0.0003829, 0.9787, 0.0003829, 0.02624, 0.0334, 0.02634, 0.0693, 0.8861, 0.0334, 0.8712, 0.0334, 0.1297, 0.0693, 0.1149, 0.1029, 0.8861, 0.0693, 0.8861, 0.0693, 0.1149, 0.1029, 0.1149, 0.0334, 0.8712, 0.0003829, 0.8712, 0.0003829, 0.1297, 0.0334, 0.1297, 0.0334, 0.02566, 0.0334, 0.9796, 0.0003829, 0.9797, 0.0003829, 0.02574, 0.0693, 0.001528, 0.1029, 0.001645, 0.1029, 0.995, 0.0693, 0.9949, 0.0693, 0.001528, 0.0693, 0.9949, 0.0334, 0.9796, 0.0334, 0.02566, 0.0693, 0.5858, 0.0334, 0.5858, 0.0334, 0.4225, 0.0693, 0.4077, 0.1029, 0.5858, 0.0693, 0.5858, 0.0693, 0.4077, 0.1029, 0.4077, 0.0334, 0.5858, 0.0003829, 0.5858, 0.0003829, 0.4225, 0.0334, 0.4225, 0.0693, 0.9944, 0.0334, 0.9788, 0.0334, 0.02634, 0.0693, 0.002338, 0.1029, 0.9945, 0.0693, 0.9944, 0.0693, 0.002338, 0.1029, 0.002448, 0.0334, 0.9788, 0.0003829, 0.9787, 0.0003829, 0.02624, 0.0334, 0.02634, 0.1029, 0.5934, 0.0693, 0.5934, 0.0693, 0.4149, 0.1029, 0.4149, 0.0334, 0.5785, 0.0003829, 0.5785, 0.0003829, 0.4149, 0.0334, 0.4149, 0.0693, 0.5934, 0.0334, 0.5785, 0.0334, 0.4149, 0.0693, 0.4149, 0.1029, 0.9893, 0.0693, 0.9892, 0.0693, 0.009829, 0.1029, 0.009936, 0.0693, 0.9892, 0.0334, 0.9811, 0.0334, 0.02171, 0.0693, 0.009829, 0.0334, 0.9811, 0.0003829, 0.981, 0.0003829, 0.02161, 0.0334, 0.02171, 0.0693, 0.9291, 0.0334, 0.911, 0.0334, 0.09124, 0.0693, 0.07053, 0.1029, 0.9291, 0.0693, 0.9291, 0.0693, 0.07053, 0.1029, 0.07053, 0.0334, 0.911, 0.0003829, 0.911, 0.0003829, 0.09124, 0.0334, 0.09124, 0.0334, 0.09182, 0.0693, 0.07114, 0.0693, 0.9285, 0.0334, 0.9104, 0.0693, 0.07114, 0.1029, 0.07114, 0.1029, 0.9285, 0.0693, 0.9285, 0.0003829, 0.09182, 0.0334, 0.09182, 0.0334, 0.9104, 0.0003829, 0.9104, 0.0334, 0.9822, 0.0003829, 0.9821, 0.0003829, 0.02058, 0.0334, 0.02069, 0.0693, 0.9903, 0.0693, 0.008776, 0.1029, 0.008697, 0.1029, 0.9902, 0.0693, 0.9903, 0.0334, 0.9822, 0.0334, 0.02069, 0.0693, 0.008776, 0.06946, 0.9372, 0.03313, 0.9372, 0.03314, 0.1019, 0.06947, 0.1019, 0.1032, 0.9372, 0.06946, 0.9372, 0.06947, 0.1019, 0.1032, 0.1019, 0.03313, 0.9372, 0.0005783, 0.9372, 0.0005783, 0.1019, 0.03314, 0.1019, 0.06946, 0.9652, 0.03337, 0.9651, 0.03337, 0.1298, 0.06947, 0.1299, 0.1032, 0.9652, 0.06946, 0.9652, 0.06947, 0.1299, 0.1032, 0.1299, 0.03337, 0.9651, 0.0005783, 0.9651, 0.0005783, 0.1298, 0.03337, 0.1298, 0.1065, 0.5857, 0.1065, 0.3137, 0.3709, 0.3137, 0.3709, 0.5857, 0.3709, 0.5857, 0.3709, 0.3137, 0.419, 0.3137, 0.419, 0.5857, 0.2648, 0.0006492, 0.2648, 0.1777, 0.1083, 0.1777, 0.1083, 0.0006492, 0.2648, 0.1777, 0.2648, 0.0006492, 0.3091, 0.0006492, 0.3091, 0.1777, 0.3091, 0.1777, 0.3091, 0.0006492, 0.3717, 0.0006492, 0.3717, 0.1777, 0.3717, 0.1777, 0.3717, 0.0006492, 0.4159, 0.0006492, 0.4159, 0.1777, 0.1047, 0.3086, 0.1047, 0.1833, 0.2613, 0.1833, 0.2926, 0.2146, 0.2926, 0.2773, 0.2613, 0.3086, 0.2613, 0.1833, 0.2926, 0.2146, 0.2926, 0.2773, 0.2613, 0.3086, 0.1047, 0.3086, 0.1047, 0.1833, 0.2648, 0.00065, 0.2648, 0.1777, 0.1083, 0.1777, 0.1083, 0.0006504, 0.2648, 0.1777, 0.2648, 0.00065, 0.3091, 0.0006504, 0.3091, 0.1777, 0.3091, 0.1777, 0.3091, 0.0006504, 0.3717, 0.0006504, 0.3717, 0.1777, 0.3717, 0.1777, 0.3717, 0.0006504, 0.4159, 0.0006504, 0.4159, 0.1777, 0.1047, 0.3086, 0.1047, 0.1833, 0.2613, 0.1833, 0.2926, 0.2146, 0.2926, 0.2773, 0.2613, 0.3086, 0.2613, 0.1833, 0.2926, 0.2146, 0.2926, 0.2773, 0.2613, 0.3086, 0.1047, 0.3086, 0.1047, 0.1833, 0.4159, 0.0006504, 0.4159, 0.1777, 0.3717, 0.1777, 0.3717, 0.0006504, 0.3717, 0.0006504, 0.3717, 0.1777, 0.3091, 0.1777, 0.3091, 0.0006504, 0.3091, 0.0006504, 0.3091, 0.1777, 0.2648, 0.1777, 0.2648, 0.0006504, 0.2648, 0.0006504, 0.2648, 0.1777, 0.1083, 0.1777, 0.1083, 0.0006508, 0.1047, 0.3086, 0.1047, 0.1833, 0.2613, 0.1833, 0.2926, 0.2146, 0.2926, 0.2773, 0.2613, 0.3086, 0.2613, 0.1833, 0.2926, 0.2146, 0.2926, 0.2773, 0.2613, 0.3086, 0.1047, 0.3086, 0.1047, 0.1833, 0.2648, 0.0006496, 0.2648, 0.1777, 0.1083, 0.1777, 0.1083, 0.0006508, 0.2648, 0.1777, 0.2648, 0.0006496, 0.3091, 0.0006508, 0.3091, 0.1777, 0.3091, 0.1777, 0.3091, 0.0006508, 0.3717, 0.0006496, 0.3717, 0.1777, 0.3717, 0.1777, 0.3717, 0.0006496, 0.4159, 0.0006508, 0.4159, 0.1777, 0.1047, 0.3086, 0.1047, 0.1833, 0.2613, 0.1833, 0.2926, 0.2146, 0.2926, 0.2773, 0.2613, 0.3086, 0.2613, 0.1833, 0.2926, 0.2146, 0.2926, 0.2773, 0.2613, 0.3086, 0.1047, 0.3086, 0.1047, 0.1833, 0.2648, 0.0006504, 0.2648, 0.1777, 0.1083, 0.1777, 0.1083, 0.0006504, 0.2648, 0.1777, 0.2648, 0.0006504, 0.3091, 0.0006504, 0.3091, 0.1777, 0.3091, 0.1777, 0.3091, 0.0006504, 0.3717, 0.00065, 0.3717, 0.1777, 0.3717, 0.1777, 0.3717, 0.00065, 0.4159, 0.00065, 0.4159, 0.1777, 0.1047, 0.3086, 0.1047, 0.1833, 0.2613, 0.1833, 0.2926, 0.2146, 0.2926, 0.2773, 0.2613, 0.3086, 0.2613, 0.1833, 0.2926, 0.2146, 0.2926, 0.2773, 0.2613, 0.3086, 0.1047, 0.3086, 0.1047, 0.1833, 0.4159, 0.0006508, 0.4159, 0.1777, 0.3717, 0.1777, 0.3717, 0.0006504, 0.3717, 0.0006504, 0.3717, 0.1777, 0.3091, 0.1777, 0.3091, 0.0006504, 0.3091, 0.0006504, 0.3091, 0.1777, 0.2648, 0.1777, 0.2648, 0.0006508, 0.2648, 0.0006508, 0.2648, 0.1777, 0.1083, 0.1777, 0.1083, 0.0006504, 0.1047, 0.3086, 0.1047, 0.1833, 0.2613, 0.1833, 0.2926, 0.2146, 0.2926, 0.2773, 0.2613, 0.3086, 0.2613, 0.1833, 0.2926, 0.2146, 0.2926, 0.2773, 0.2613, 0.3086, 0.1047, 0.3086, 0.1047, 0.1833, 0.1877, 0.7705, 0.1877, 0.8515, 0.1612, 0.8515, 0.1612, 0.7705, 0.1612, 0.7705, 0.1612, 0.8515, 0.1347, 0.8515, 0.1347, 0.7705, 0.1347, 0.7705, 0.1347, 0.8515, 0.1079, 0.8515, 0.1079, 0.7705, 0.42, 0.7705, 0.42, 0.8515, 0.3938, 0.8515, 0.3938, 0.7705, 0.3938, 0.7705, 0.3938, 0.8515, 0.3677, 0.8515, 0.3677, 0.7705, 0.3677, 0.7705, 0.3677, 0.8515, 0.3418, 0.8515, 0.3418, 0.7705, 0.3418, 0.7705, 0.3418, 0.8515, 0.3158, 0.8515, 0.3158, 0.7705, 0.3158, 0.7705, 0.3158, 0.8515, 0.2903, 0.8515, 0.2903, 0.7705, 0.2903, 0.7705, 0.2903, 0.8515, 0.2645, 0.8515, 0.2645, 0.7705, 0.2645, 0.7705, 0.2645, 0.8515, 0.2395, 0.8515, 0.2395, 0.7705, 0.2395, 0.7705, 0.2395, 0.8515, 0.214, 0.8515, 0.214, 0.7705, 0.214, 0.7705, 0.214, 0.8515, 0.1877, 0.8515, 0.1877, 0.7705, 0.42, 0.7705, 0.3938, 0.7705, 0.3938, 0.7203, 0.42, 0.7203, 0.214, 0.7705, 0.1877, 0.7705, 0.1877, 0.7203, 0.214, 0.7203, 0.1877, 0.7705, 0.1612, 0.7705, 0.1612, 0.7203, 0.1877, 0.7203, 0.1347, 0.7705, 0.1079, 0.7705, 0.1079, 0.7203, 0.1347, 0.7203, 0.2395, 0.7705, 0.214, 0.7705, 0.214, 0.7203, 0.2395, 0.7203, 0.1612, 0.7705, 0.1347, 0.7705, 0.1347, 0.7203, 0.1612, 0.7203, 0.2645, 0.7705, 0.2395, 0.7705, 0.2395, 0.7203, 0.2645, 0.7203, 0.2903, 0.7705, 0.2645, 0.7705, 0.2645, 0.7203, 0.2903, 0.7203, 0.3158, 0.7705, 0.2903, 0.7705, 0.2903, 0.7203, 0.3158, 0.7203, 0.3418, 0.7705, 0.3158, 0.7705, 0.3158, 0.7203, 0.3418, 0.7203, 0.3677, 0.7705, 0.3418, 0.7705, 0.3418, 0.7203, 0.3677, 0.7203, 0.3938, 0.7705, 0.3677, 0.7705, 0.3677, 0.7203, 0.3938, 0.7203, 0.1877, 0.626, 0.1612, 0.626, 0.1612, 0.5886, 0.1877, 0.5886, 0.1347, 0.626, 0.1079, 0.626, 0.1079, 0.5886, 0.1347, 0.5886, 0.3938, 0.626, 0.3677, 0.626, 0.3677, 0.5886, 0.3938, 0.5886, 0.2395, 0.626, 0.214, 0.626, 0.214, 0.5886, 0.2395, 0.5886, 0.2903, 0.626, 0.2645, 0.626, 0.2645, 0.5886, 0.2903, 0.5886, 0.42, 0.626, 0.3938, 0.626, 0.3938, 0.5886, 0.42, 0.5886, 0.214, 0.626, 0.1877, 0.626, 0.1877, 0.5886, 0.214, 0.5886, 0.304, 0.2641, 0.304, 0.2355, 0.3183, 0.2107, 0.343, 0.1964, 0.3716, 0.1964, 0.3964, 0.2107, 0.4107, 0.2355, 0.4107, 0.2641, 0.3964, 0.2889, 0.3716, 0.3031, 0.343, 0.3031, 0.3183, 0.2888, 0.3158, 0.626, 0.2903, 0.626, 0.2903, 0.5886, 0.3158, 0.5886, 0.2645, 0.626, 0.2395, 0.626, 0.2395, 0.5886, 0.2645, 0.5886, 0.1612, 0.626, 0.1347, 0.626, 0.1347, 0.5886, 0.1612, 0.5886, 0.3418, 0.626, 0.3158, 0.626, 0.3158, 0.5886, 0.3418, 0.5886, 0.3938, 0.7203, 0.3677, 0.7203, 0.3677, 0.626, 0.3938, 0.626, 0.3677, 0.7203, 0.3418, 0.7203, 0.3418, 0.626, 0.3677, 0.626, 0.2903, 0.7203, 0.2645, 0.7203, 0.2645, 0.626, 0.2903, 0.626, 0.42, 0.7203, 0.3938, 0.7203, 0.3938, 0.626, 0.42, 0.626, 0.3158, 0.7203, 0.2903, 0.7203, 0.2903, 0.626, 0.3158, 0.626, 0.1612, 0.7203, 0.1347, 0.7203, 0.1347, 0.626, 0.1612, 0.626, 0.3418, 0.7203, 0.3158, 0.7203, 0.3158, 0.626, 0.3418, 0.626, 0.1877, 0.7203, 0.1612, 0.7203, 0.1612, 0.626, 0.1877, 0.626, 0.214, 0.7203, 0.1877, 0.7203, 0.1877, 0.626, 0.214, 0.626, 0.2645, 0.7203, 0.2395, 0.7203, 0.2395, 0.626, 0.2645, 0.626, 0.3677, 0.626, 0.3418, 0.626, 0.3418, 0.5886, 0.3677, 0.5886, 0.2395, 0.7203, 0.214, 0.7203, 0.214, 0.626, 0.2395, 0.626, 0.1347, 0.7203, 0.1079, 0.7203, 0.1079, 0.626, 0.1347, 0.626, 0.3518, 0.9929, 0.2603, 0.8618, 0.3593, 0.9879, 0.1119, 0.8618, 0.2603, 0.8618, 0.115, 0.9742, 0.115, 0.9742, 0.2603, 0.8618, 0.1617, 0.9872, 0.1617, 0.9872, 0.2603, 0.8618, 0.1693, 0.9921, 0.1693, 0.9921, 0.2603, 0.8618, 0.3518, 0.9929, 0.1693, 0.9921, 0.3518, 0.9929, 0.353, 0.9984, 0.1683, 0.9978, 0.2603, 0.8618, 0.1119, 0.8618, 0.1116, 0.8559, 0.4086, 0.8559, 0.4087, 0.862, 0.1617, 0.9872, 0.1693, 0.9921, 0.1683, 0.9978, 0.1599, 0.9932, 0.4049, 0.977, 0.4087, 0.862, 0.4144, 0.862, 0.4105, 0.977, 0.3518, 0.9929, 0.3593, 0.9879, 0.361, 0.994, 0.353, 0.9984, 0.115, 0.9742, 0.1617, 0.9872, 0.1599, 0.9932, 0.1141, 0.98, 0.3593, 0.9879, 0.4049, 0.977, 0.4045, 0.983, 0.361, 0.994, 0.1119, 0.8618, 0.115, 0.9742, 0.1088, 0.9742, 0.1075, 0.8618, 0.4677, 0.9999, 0.4677, 7.294e-05, 0.9994, 7.291e-05, 0.9994, 0.9999, 0.6985, 0.9948, 0.6985, 0.003728, 0.8228, 0.003728, 0.8228, 0.9948, 0.3593, 0.9879, 0.2603, 0.8618, 0.4049, 0.977, 0.4049, 0.977, 0.2603, 0.8618, 0.4087, 0.862])
me_plane_002.use_remesh_preserve_volume = False
me_plane_002.use_remesh_preserve_attributes = False
me_plane_002.use_mirror_vertex_groups = False
me_plane_002.update()
me_plane_001 = bpy.data.meshes.new('Plane.001')
me_plane_001.from_pydata([(3.815e-06, 2.0, 2.0), (1.0, 1.0, 0.0), (-62.0, 64.0, 2.0), (-63.0, 65.0, 0.0), (-1.0, 1.0, 2.0), (-63.0, 63.0, 2.0), (3.815e-06, -7.629e-06, 0.0), (-64.0, 64.0, 0.0), (-62.0, 64.0, 126.0), (-63.0, 65.0, 128.0), (-63.0, 63.0, 126.0), (-64.0, 64.0, 128.0), (3.815e-06, 2.0, 126.0), (1.0, 1.0, 128.0), (-1.0, 1.0, 126.0), (3.815e-06, -7.629e-06, 128.0), (1.0, 1.0, 126.0), (1.0, 1.0, 128.0), (3.815e-06, -7.629e-06, 126.0), (3.815e-06, -7.629e-06, 128.0), (16.0, -14.0, 126.0), (17.0, -15.0, 128.0), (15.0, -15.0, 126.0), (16.0, -16.0, 128.0), (16.0, -14.0, 34.0), (17.0, -15.0, 32.0), (15.0, -15.0, 34.0), (16.0, -16.0, 32.0), (1.0, 1.0, 34.0), (1.0, 1.0, 32.0), (3.815e-06, -7.629e-06, 34.0), (3.815e-06, -7.629e-06, 32.0), (-60.5, 62.5, 3.5), (-61.5, 63.5, 2.5), (-61.5, 61.5, 3.5), (-62.5, 62.5, 2.5), (-60.5, 62.5, 124.5), (-61.5, 63.5, 125.5), (-61.5, 61.5, 124.5), (-62.5, 62.5, 125.5), (-15.0, 17.0, 124.5), (-14.0, 16.0, 125.5), (-16.0, 16.0, 124.5), (-15.0, 15.0, 125.5), (-15.0, 17.0, 3.5), (-14.0, 16.0, 2.5), (-16.0, 16.0, 3.5), (-15.0, 15.0, 2.5), (-60.5, 62.5, 48.0), (-60.5, 62.5, 49.0), (-61.5, 61.5, 48.0), (-61.5, 61.5, 49.0), (-15.0, 17.0, 48.0), (-15.0, 17.0, 49.0), (-16.0, 16.0, 48.0), (-16.0, 16.0, 49.0), (-60.5, 62.5, 39.0), (-60.5, 62.5, 40.0), (-61.5, 61.5, 39.0), (-61.5, 61.5, 40.0), (-15.0, 17.0, 39.0), (-15.0, 17.0, 40.0), (-16.0, 16.0, 39.0), (-16.0, 16.0, 40.0), (-61.5, 61.5, 40.0), (-61.5, 61.5, 48.0), (-56.0, 56.0, 40.0), (-56.0, 56.0, 48.0), (-55.0, 57.0, 40.0), (-55.0, 57.0, 48.0), (-13.75, 13.75, 13.0), (-13.75, 13.75, 15.0), (-15.0, 15.0, 13.0), (-15.0, 15.0, 15.0), (-13.25, 13.75, 13.0), (-13.25, 13.75, 15.0), (-12.75, 14.25, 13.0), (-12.75, 14.25, 15.0), (-12.75, 14.75, 13.0), (-12.75, 14.75, 15.0), (-14.0, 16.0, 13.0), (-14.0, 16.0, 15.0), (-13.75, 13.75, 17.0), (-13.75, 13.75, 19.0), (-15.0, 15.0, 17.0), (-15.0, 15.0, 19.0), (-13.25, 13.75, 17.0), (-13.25, 13.75, 19.0), (-12.75, 14.25, 17.0), (-12.75, 14.25, 19.0), (-12.75, 14.75, 17.0), (-12.75, 14.75, 19.0), (-14.0, 16.0, 17.0), (-14.0, 16.0, 19.0), (-13.25, 15.25, 15.0), (-13.25, 15.25, 17.0), (-12.0, 14.0, 15.0), (-12.0, 14.0, 17.0), (-13.75, 15.25, 15.0), (-13.75, 15.25, 17.0), (-14.25, 14.75, 15.0), (-14.25, 14.75, 17.0), (-14.25, 14.25, 15.0), (-14.25, 14.25, 17.0), (-13.0, 13.0, 15.0), (-13.0, 13.0, 17.0), (-13.75, 13.75, 109.0), (-13.75, 13.75, 111.0), (-15.0, 15.0, 109.0), (-15.0, 15.0, 111.0), (-13.25, 13.75, 109.0), (-13.25, 13.75, 111.0), (-12.75, 14.25, 109.0), (-12.75, 14.25, 111.0), (-12.75, 14.75, 109.0), (-12.75, 14.75, 111.0), (-14.0, 16.0, 109.0), (-14.0, 16.0, 111.0), (-13.75, 13.75, 113.0), (-13.75, 13.75, 115.0), (-15.0, 15.0, 113.0), (-15.0, 15.0, 115.0), (-13.25, 13.75, 113.0), (-13.25, 13.75, 115.0), (-12.75, 14.25, 113.0), (-12.75, 14.25, 115.0), (-12.75, 14.75, 113.0), (-12.75, 14.75, 115.0), (-14.0, 16.0, 113.0), (-14.0, 16.0, 115.0), (-13.25, 15.25, 111.0), (-13.25, 15.25, 113.0), (-12.0, 14.0, 111.0), (-12.0, 14.0, 113.0), (-13.75, 15.25, 111.0), (-13.75, 15.25, 113.0), (-14.25, 14.75, 111.0), (-14.25, 14.75, 113.0), (-14.25, 14.25, 111.0), (-14.25, 14.25, 113.0), (-13.0, 13.0, 111.0), (-13.0, 13.0, 113.0), (-60.01, 59.12, 44.0), (-59.5, 59.63, 44.0), (-59.93, 59.05, 43.6), (-59.42, 59.56, 43.6), (-59.72, 58.84, 43.31), (-59.22, 59.35, 43.31), (-59.44, 58.56, 43.2), (-58.93, 59.07, 43.2), (-59.16, 58.28, 43.31), (-58.65, 58.78, 43.31), (-58.95, 58.07, 43.6), (-58.44, 58.58, 43.6), (-58.87, 57.99, 44.0), (-58.37, 58.5, 44.0), (-58.95, 58.07, 44.4), (-58.44, 58.58, 44.4), (-59.16, 58.28, 44.69), (-58.65, 58.78, 44.69), (-59.44, 58.56, 44.8), (-58.93, 59.07, 44.8), (-59.72, 58.84, 44.69), (-59.22, 59.35, 44.69), (-59.93, 59.05, 44.4), (-59.42, 59.56, 44.4), (-60.51, 59.38, 44.0), (-60.38, 59.25, 43.33), (-60.04, 58.91, 42.84), (-59.57, 58.43, 42.66), (-59.09, 57.96, 42.84), (-58.75, 57.62, 43.33), (-58.62, 57.49, 44.0), (-58.75, 57.62, 44.67), (-59.09, 57.96, 45.16), (-59.57, 58.43, 45.34), (-60.04, 58.91, 45.16), (-60.38, 59.25, 44.67), (-61.27, 58.39, 44.0), (-61.16, 58.28, 43.41), (-60.86, 57.98, 42.98), (-60.44, 57.56, 42.82), (-60.02, 57.14, 42.98), (-59.72, 56.84, 43.41), (-59.61, 56.73, 44.0), (-59.72, 56.84, 44.59), (-60.02, 57.14, 45.02), (-60.44, 57.56, 45.18), (-60.86, 57.98, 45.02), (-61.16, 58.28, 44.59), (-61.22, 58.59, 44.74), (-60.84, 58.2, 45.27), (-60.32, 57.68, 45.47), (-59.8, 57.16, 45.27), (-59.41, 56.78, 44.74), (-59.28, 56.64, 44.0), (-59.41, 56.78, 43.26), (-59.8, 57.16, 42.73), (-60.32, 57.68, 42.53), (-60.84, 58.2, 42.73), (-61.22, 58.59, 43.26), (-61.36, 58.72, 44.0), (-62.3, 61.95, 39.75), (-62.3, 61.95, 48.25), (-62.18, 61.82, 40.0), (-62.18, 61.82, 48.0), (-62.55, 62.2, 50.0), (-64.18, 63.82, 50.0), (-62.55, 62.2, 38.0), (-64.18, 63.82, 38.0), (-62.18, 62.07, 39.75), (-62.18, 62.07, 48.25), (-62.05, 61.95, 40.0), (-62.05, 61.95, 48.0), (-62.43, 62.32, 50.0), (-64.05, 63.95, 50.0), (-62.43, 62.32, 38.0), (-64.05, 63.95, 38.0), (-61.0, 62.0, 3.5), (-61.0, 62.0, 124.5), (-15.5, 16.5, 3.5), (-15.5, 16.5, 124.5), (-12.0, 12.0, 126.0), (-13.0, 13.0, 126.0), (-11.0, 13.0, 126.0), (-12.0, 14.0, 126.0), (-12.0, 12.0, 2.0), (-13.0, 13.0, 2.0), (-11.0, 13.0, 2.0), (-12.0, 14.0, 2.0), (0.5, 0.5, 34.0), (0.5, 0.5, 126.0), (15.5, -14.5, 34.0), (15.5, -14.5, 126.0), (-11.5, 12.5, 2.0), (-11.5, 12.5, 126.0), (-0.5, 1.5, 2.0), (-0.5, 1.5, 126.0), (-64.18, 63.82, 44.0), (-64.05, 63.95, 44.0)], [], [(0, 2, 5, 4), (4, 5, 7, 6), (1, 6, 7, 3), (3, 7, 11, 9), (7, 5, 10, 11), (5, 2, 8, 10), (11, 10, 14, 15), (9, 11, 15, 13), (10, 8, 12, 14), (4, 14, 12, 0), (6, 1, 13, 15), (6, 15, 14, 4), (19, 18, 22, 23), (17, 19, 23, 21), (18, 16, 20, 22), (23, 22, 26, 27), (21, 23, 27, 25), (22, 20, 24, 26), (25, 27, 31, 29), (26, 24, 28, 30), (27, 26, 30, 31), (33, 35, 39, 37), (35, 34, 38, 39), (34, 32, 36, 38), (39, 38, 42, 43), (37, 39, 43, 41), (38, 36, 40, 42), (34, 35, 47, 46), (35, 33, 45, 47), (32, 34, 46, 44), (42, 40, 44, 46), (43, 47, 45, 41), (43, 42, 46, 47), (51, 50, 54, 55), (49, 51, 55, 53), (50, 48, 52, 54), (59, 58, 62, 63), (57, 59, 63, 61), (58, 56, 60, 62), (65, 64, 66, 67), (67, 66, 68, 69), (70, 71, 73, 72), (71, 70, 74, 75), (75, 74, 76, 77), (77, 76, 78, 79), (72, 80, 78, 76, 74, 70), (71, 75, 77, 79, 81, 73), (82, 83, 85, 84), (83, 82, 86, 87), (87, 86, 88, 89), (89, 88, 90, 91), (84, 92, 90, 88, 86, 82), (83, 87, 89, 91, 93, 85), (95, 94, 98, 99), (99, 98, 100, 101), (101, 100, 102, 103), (103, 102, 104, 105), (96, 104, 102, 100, 98, 94), (95, 99, 101, 103, 105, 97), (106, 107, 109, 108), (107, 106, 110, 111), (111, 110, 112, 113), (113, 112, 114, 115), (108, 116, 114, 112, 110, 106), (107, 111, 113, 115, 117, 109), (118, 119, 121, 120), (119, 118, 122, 123), (123, 122, 124, 125), (125, 124, 126, 127), (120, 128, 126, 124, 122, 118), (119, 123, 125, 127, 129, 121), (131, 130, 134, 135), (135, 134, 136, 137), (137, 136, 138, 139), (139, 138, 140, 141), (132, 140, 138, 136, 134, 130), (131, 135, 137, 139, 141, 133), (142, 143, 145, 144), (144, 145, 147, 146), (146, 147, 149, 148), (148, 149, 151, 150), (150, 151, 153, 152), (152, 153, 155, 154), (154, 155, 157, 156), (156, 157, 159, 158), (158, 159, 161, 160), (160, 161, 163, 162), (162, 163, 165, 164), (164, 165, 143, 142), (148, 150, 170, 169), (164, 142, 166, 177), (142, 144, 167, 166), (146, 148, 169, 168), (162, 164, 177, 176), (144, 146, 168, 167), (160, 162, 176, 175), (158, 160, 175, 174), (156, 158, 174, 173), (154, 156, 173, 172), (152, 154, 172, 171), (150, 152, 171, 170), (201, 200, 179, 178), (199, 198, 181, 180), (197, 196, 183, 182), (191, 190, 189, 188), (193, 192, 187, 186), (198, 197, 182, 181), (190, 201, 178, 189), (189, 178, 179, 180, 181, 182, 183, 184, 185, 186, 187, 188), (194, 193, 186, 185), (192, 191, 188, 187), (200, 199, 180, 179), (195, 194, 185, 184), (170, 171, 196, 197), (171, 172, 195, 196), (174, 175, 192, 193), (169, 170, 197, 198), (173, 174, 193, 194), (167, 168, 199, 200), (172, 173, 194, 195), (166, 167, 200, 201), (177, 166, 201, 190), (175, 176, 191, 192), (196, 195, 184, 183), (176, 177, 190, 191), (168, 169, 198, 199), (205, 204, 212, 213), (205, 238, 204), (203, 205, 213, 211), (208, 209, 217, 216), (204, 202, 210, 212), (203, 238, 205), (206, 203, 211, 214), (202, 208, 216, 210), (206, 238, 203), (207, 206, 214, 215), (219, 218, 220, 221), (226, 228, 224, 222), (227, 223, 225, 229), (231, 230, 232, 233), (226, 222, 223, 227), (235, 234, 236, 237), (207, 238, 206), (204, 238, 202), (202, 238, 208), (208, 238, 209), (239, 217, 209, 238), (238, 207, 215, 239)])
me_plane_001.polygons.foreach_set('use_smooth', [0, 0, 0, 0, 0, 0, 0, 0, 0, 0, 0, 0, 0, 0, 0, 0, 0, 0, 0, 0, 0, 0, 0, 0, 0, 0, 0, 0, 0, 0, 0, 0, 0, 0, 0, 0, 0, 0, 0, 0, 0, 1, 1, 1, 1, 0, 0, 1, 1, 1, 1, 0, 0, 1, 1, 1, 1, 0, 0, 1, 1, 1, 1, 0, 0, 1, 1, 1, 1, 0, 0, 1, 1, 1, 1, 0, 0, 1, 1, 1, 1, 1, 1, 1, 1, 1, 1, 1, 1, 1, 1, 1, 1, 1, 1, 1, 1, 1, 1, 1, 1, 1, 1, 1, 1, 1, 1, 1, 1, 1, 1, 1, 1, 1, 1, 1, 1, 1, 1, 1, 1, 1, 1, 1, 1, 1, 1, 0, 1, 1, 1, 0, 1, 1, 0, 1, 0, 0, 0, 0, 0, 0, 0, 0, 0, 0, 0, 0])
_k = set([(70, 72), (70, 74), (71, 73), (71, 75), (74, 76), (75, 77), (76, 78), (77, 79), (78, 80), (79, 81), (82, 84), (82, 86), (83, 85), (83, 87), (86, 88), (87, 89), (88, 90), (89, 91), (90, 92), (91, 93), (94, 96), (94, 98), (95, 97), (95, 99), (98, 100), (99, 101), (100, 102), (101, 103), (102, 104), (103, 105), (106, 108), (106, 110), (107, 109), (107, 111), (110, 112), (111, 113), (112, 114), (113, 115), (114, 116), (115, 117), (118, 120), (118, 122), (119, 121), (119, 123), (122, 124), (123, 125), (124, 126), (125, 127), (126, 128), (127, 129), (130, 132), (130, 134), (131, 133), (131, 135), (134, 136), (135, 137), (136, 138), (137, 139), (138, 140), (139, 141)])
me_plane_001.attributes.new('sharp_edge', 'BOOLEAN', 'EDGE').data.foreach_set('value', [ (min(e.vertices), max(e.vertices)) in _k for e in me_plane_001.edges])
_uv = me_plane_001.uv_layers.new(name='UVMap')
_uv.uv.foreach_set('vector', [0.1031, 0.06198, 0.1031, 0.9376, 0.07036, 0.9376, 0.07036, 0.062, 0.07036, 0.062, 0.07036, 0.9376, 0.03454, 0.9517, 0.03454, 0.04787, 0.00114, 0.04785, 0.03454, 0.04787, 0.03454, 0.9517, 0.00114, 0.9517, 0.00114, 0.007979, 0.03454, 0.00809, 0.03454, 0.9957, 0.00114, 0.9956, 0.03454, 0.00809, 0.07036, 0.02361, 0.07036, 0.9718, 0.03454, 0.9957, 0.07036, 0.02361, 0.1031, 0.02371, 0.1031, 0.9719, 0.07036, 0.9718, 0.03454, 0.04836, 0.07036, 0.06246, 0.07036, 0.9371, 0.03454, 0.9512, 0.00114, 0.04833, 0.03454, 0.04836, 0.03454, 0.9512, 0.00114, 0.9512, 0.07036, 0.06246, 0.1031, 0.06248, 0.1031, 0.9371, 0.07036, 0.9371, 0.07036, 0.9732, 0.07036, 0.02208, 0.1031, 0.022, 0.1031, 0.9731, 0.03454, 0.9972, 0.00114, 0.9971, 0.00114, 0.006704, 0.03454, 0.00682, 0.03454, 0.9972, 0.03454, 0.00682, 0.07036, 0.02208, 0.07036, 0.9732, 0.03454, 0.3832, 0.07036, 0.3832, 0.07036, 0.6089, 0.03454, 0.6239, 0.00114, 0.3832, 0.03454, 0.3832, 0.03454, 0.6239, 0.00114, 0.6239, 0.07036, 0.3832, 0.1031, 0.3832, 0.1031, 0.6089, 0.07036, 0.6089, 0.03454, 0.004932, 0.07036, 0.02563, 0.07036, 0.9724, 0.03454, 0.9963, 0.00114, 0.004879, 0.03454, 0.004932, 0.03454, 0.9963, 0.00114, 0.9962, 0.07036, 0.02563, 0.1031, 0.02567, 0.1031, 0.9724, 0.07036, 0.9724, 0.00114, 0.3757, 0.03454, 0.3757, 0.03454, 0.6164, 0.00114, 0.6164, 0.07036, 0.3907, 0.1031, 0.3907, 0.1031, 0.6164, 0.07036, 0.6164, 0.03454, 0.3757, 0.07036, 0.3907, 0.07036, 0.6164, 0.03454, 0.6164, 0.00114, 0.008511, 0.03454, 0.008619, 0.03454, 0.9929, 0.00114, 0.9928, 0.03454, 0.008619, 0.07036, 0.01671, 0.07036, 0.981, 0.03454, 0.9929, 0.07036, 0.01671, 0.1031, 0.01681, 0.1031, 0.9811, 0.07036, 0.981, 0.03454, 0.0696, 0.07036, 0.08778, 0.07036, 0.9105, 0.03454, 0.9313, 0.00114, 0.0696, 0.03454, 0.0696, 0.03454, 0.9313, 0.00114, 0.9313, 0.07036, 0.08778, 0.1031, 0.08778, 0.1031, 0.9105, 0.07036, 0.9105, 0.07036, 0.9115, 0.03454, 0.9323, 0.03454, 0.06861, 0.07036, 0.08683, 0.03454, 0.9323, 0.00114, 0.9323, 0.00114, 0.06861, 0.03454, 0.06861, 0.1031, 0.9115, 0.07036, 0.9115, 0.07036, 0.08683, 0.1031, 0.08683, 0.07036, 0.01647, 0.1031, 0.01657, 0.1031, 0.9812, 0.07036, 0.9811, 0.03454, 0.008372, 0.03454, 0.9931, 0.00114, 0.9932, 0.00114, 0.008451, 0.03454, 0.008372, 0.07036, 0.01647, 0.07036, 0.9811, 0.03454, 0.9931, 0.07036, 0.9169, 0.03454, 0.9168, 0.03454, 0.08274, 0.07036, 0.08277, 0.1031, 0.9169, 0.07036, 0.9169, 0.07036, 0.08277, 0.1031, 0.08277, 0.03454, 0.9168, 0.00114, 0.9168, 0.00114, 0.08274, 0.03454, 0.08274, 0.07036, 0.9164, 0.03454, 0.9164, 0.03454, 0.0832, 0.07036, 0.08322, 0.1031, 0.9164, 0.07036, 0.9164, 0.07036, 0.08322, 0.1031, 0.08322, 0.03454, 0.9164, 0.00114, 0.9164, 0.00114, 0.0832, 0.03454, 0.0832, 0.1071, 0.5853, 0.1071, 0.3136, 0.3713, 0.3136, 0.3713, 0.5853, 0.3713, 0.5853, 0.3713, 0.3136, 0.4193, 0.3136, 0.4193, 0.5853, 0.2641, 0.000868, 0.2641, 0.1775, 0.108, 0.1775, 0.108, 0.000868, 0.2641, 0.1775, 0.2641, 0.000868, 0.3082, 0.000868, 0.3082, 0.1775, 0.3082, 0.1775, 0.3082, 0.000868, 0.3707, 0.000868, 0.3707, 0.1775, 0.3707, 0.1775, 0.3707, 0.000868, 0.4148, 0.000868, 0.4148, 0.1775, 0.1044, 0.3083, 0.1044, 0.183, 0.2611, 0.183, 0.2924, 0.2144, 0.2924, 0.277, 0.2611, 0.3083, 0.2611, 0.183, 0.2924, 0.2144, 0.2924, 0.277, 0.2611, 0.3083, 0.1044, 0.3083, 0.1044, 0.183, 0.2641, 0.000868, 0.2641, 0.1775, 0.108, 0.1775, 0.108, 0.000868, 0.2641, 0.1775, 0.2641, 0.000868, 0.3082, 0.000868, 0.3082, 0.1775, 0.3082, 0.1775, 0.3082, 0.000868, 0.3707, 0.000868, 0.3707, 0.1775, 0.3707, 0.1775, 0.3707, 0.000868, 0.4148, 0.000868, 0.4148, 0.1775, 0.1044, 0.3083, 0.1044, 0.183, 0.2611, 0.183, 0.2924, 0.2144, 0.2924, 0.277, 0.2611, 0.3083, 0.2611, 0.183, 0.2924, 0.2144, 0.2924, 0.277, 0.2611, 0.3083, 0.1044, 0.3083, 0.1044, 0.183, 0.4148, 0.000868, 0.4148, 0.1775, 0.3707, 0.1775, 0.3707, 0.000868, 0.3707, 0.000868, 0.3707, 0.1775, 0.3082, 0.1775, 0.3082, 0.000868, 0.3082, 0.000868, 0.3082, 0.1775, 0.2641, 0.1775, 0.2641, 0.000868, 0.2641, 0.000868, 0.2641, 0.1775, 0.108, 0.1775, 0.108, 0.000868, 0.1044, 0.3083, 0.1044, 0.183, 0.2611, 0.183, 0.2924, 0.2144, 0.2924, 0.277, 0.2611, 0.3083, 0.2611, 0.183, 0.2924, 0.2144, 0.2924, 0.277, 0.2611, 0.3083, 0.1044, 0.3083, 0.1044, 0.183, 0.2641, 0.0008672, 0.2641, 0.1775, 0.108, 0.1775, 0.108, 0.0008672, 0.2641, 0.1775, 0.2641, 0.0008672, 0.3082, 0.0008672, 0.3082, 0.1775, 0.3082, 0.1775, 0.3082, 0.0008672, 0.3707, 0.0008672, 0.3707, 0.1775, 0.3707, 0.1775, 0.3707, 0.0008672, 0.4148, 0.0008672, 0.4148, 0.1775, 0.1044, 0.3083, 0.1044, 0.183, 0.2611, 0.183, 0.2924, 0.2144, 0.2924, 0.277, 0.2611, 0.3083, 0.2611, 0.183, 0.2924, 0.2144, 0.2924, 0.277, 0.2611, 0.3083, 0.1044, 0.3083, 0.1044, 0.183, 0.2641, 0.000868, 0.2641, 0.1775, 0.108, 0.1775, 0.108, 0.000868, 0.2641, 0.1775, 0.2641, 0.000868, 0.3082, 0.000868, 0.3082, 0.1775, 0.3082, 0.1775, 0.3082, 0.000868, 0.3707, 0.000868, 0.3707, 0.1775, 0.3707, 0.1775, 0.3707, 0.000868, 0.4148, 0.000868, 0.4148, 0.1775, 0.1044, 0.3083, 0.1044, 0.183, 0.2611, 0.183, 0.2924, 0.2144, 0.2924, 0.277, 0.2611, 0.3083, 0.2611, 0.183, 0.2924, 0.2144, 0.2924, 0.277, 0.2611, 0.3083, 0.1044, 0.3083, 0.1044, 0.183, 0.4148, 0.0008676, 0.4148, 0.1775, 0.3707, 0.1775, 0.3707, 0.0008676, 0.3707, 0.0008676, 0.3707, 0.1775, 0.3082, 0.1775, 0.3082, 0.0008676, 0.3082, 0.0008676, 0.3082, 0.1775, 0.2641, 0.1775, 0.2641, 0.0008676, 0.2641, 0.0008676, 0.2641, 0.1775, 0.108, 0.1775, 0.108, 0.0008676, 0.1044, 0.3083, 0.1044, 0.183, 0.2611, 0.183, 0.2924, 0.2144, 0.2924, 0.277, 0.2611, 0.3083, 0.2611, 0.183, 0.2924, 0.2144, 0.2924, 0.277, 0.2611, 0.3083, 0.1044, 0.3083, 0.1044, 0.183, 0.1896, 0.7709, 0.1896, 0.8514, 0.1627, 0.8514, 0.1627, 0.7709, 0.1627, 0.7709, 0.1627, 0.8514, 0.1358, 0.8514, 0.1358, 0.7709, 0.1358, 0.7709, 0.1358, 0.8514, 0.108, 0.8514, 0.108, 0.7709, 0.4201, 0.7709, 0.4201, 0.8514, 0.3959, 0.8514, 0.3959, 0.7709, 0.3959, 0.7709, 0.3959, 0.8514, 0.3713, 0.8514, 0.3713, 0.7709, 0.3713, 0.7709, 0.3713, 0.8514, 0.3466, 0.8514, 0.3466, 0.7709, 0.3466, 0.7709, 0.3466, 0.8514, 0.3212, 0.8514, 0.3212, 0.7709, 0.3212, 0.7709, 0.3212, 0.8514, 0.2954, 0.8514, 0.2954, 0.7709, 0.2954, 0.7709, 0.2954, 0.8514, 0.2698, 0.8514, 0.2698, 0.7709, 0.2698, 0.7709, 0.2698, 0.8514, 0.2443, 0.8514, 0.2443, 0.7709, 0.2443, 0.7709, 0.2443, 0.8514, 0.2173, 0.8514, 0.2173, 0.7709, 0.2173, 0.7709, 0.2173, 0.8514, 0.1896, 0.8514, 0.1896, 0.7709, 0.4201, 0.7709, 0.3959, 0.7709, 0.3959, 0.72, 0.4201, 0.72, 0.2173, 0.7709, 0.1896, 0.7709, 0.1896, 0.72, 0.2173, 0.72, 0.1896, 0.7709, 0.1627, 0.7709, 0.1627, 0.72, 0.1896, 0.72, 0.1358, 0.7709, 0.108, 0.7709, 0.108, 0.72, 0.1358, 0.72, 0.2443, 0.7709, 0.2173, 0.7709, 0.2173, 0.72, 0.2443, 0.72, 0.1627, 0.7709, 0.1358, 0.7709, 0.1358, 0.72, 0.1627, 0.72, 0.2698, 0.7709, 0.2443, 0.7709, 0.2443, 0.72, 0.2698, 0.72, 0.2954, 0.7709, 0.2698, 0.7709, 0.2698, 0.72, 0.2954, 0.72, 0.3212, 0.7709, 0.2954, 0.7709, 0.2954, 0.72, 0.3212, 0.72, 0.3466, 0.7709, 0.3212, 0.7709, 0.3212, 0.72, 0.3466, 0.72, 0.3713, 0.7709, 0.3466, 0.7709, 0.3466, 0.72, 0.3713, 0.72, 0.3959, 0.7709, 0.3713, 0.7709, 0.3713, 0.72, 0.3959, 0.72, 0.1896, 0.6258, 0.1627, 0.6258, 0.1627, 0.5891, 0.1896, 0.5891, 0.1358, 0.6258, 0.108, 0.6258, 0.108, 0.5891, 0.1358, 0.5891, 0.3959, 0.6258, 0.3713, 0.6258, 0.3713, 0.5891, 0.3959, 0.5891, 0.2443, 0.6258, 0.2173, 0.6258, 0.2173, 0.5891, 0.2443, 0.5891, 0.2954, 0.6258, 0.2698, 0.6258, 0.2698, 0.5891, 0.2954, 0.5891, 0.4201, 0.6258, 0.3959, 0.6258, 0.3959, 0.5891, 0.4201, 0.5891, 0.2173, 0.6258, 0.1896, 0.6258, 0.1896, 0.5891, 0.2173, 0.5891, 0.3038, 0.2634, 0.3038, 0.2349, 0.3181, 0.2102, 0.3427, 0.1959, 0.3712, 0.1959, 0.3959, 0.2102, 0.4101, 0.2349, 0.4101, 0.2634, 0.3959, 0.288, 0.3712, 0.3023, 0.3427, 0.3023, 0.3181, 0.288, 0.3212, 0.6258, 0.2954, 0.6258, 0.2954, 0.5891, 0.3212, 0.5891, 0.2698, 0.6258, 0.2443, 0.6258, 0.2443, 0.5891, 0.2698, 0.5891, 0.1627, 0.6258, 0.1358, 0.6258, 0.1358, 0.5891, 0.1627, 0.5891, 0.3466, 0.6258, 0.3212, 0.6258, 0.3212, 0.5891, 0.3466, 0.5891, 0.3959, 0.72, 0.3713, 0.72, 0.3713, 0.6258, 0.3959, 0.6258, 0.3713, 0.72, 0.3466, 0.72, 0.3466, 0.6258, 0.3713, 0.6258, 0.2954, 0.72, 0.2698, 0.72, 0.2698, 0.6258, 0.2954, 0.6258, 0.4201, 0.72, 0.3959, 0.72, 0.3959, 0.6258, 0.4201, 0.6258, 0.3212, 0.72, 0.2954, 0.72, 0.2954, 0.6258, 0.3212, 0.6258, 0.1627, 0.72, 0.1358, 0.72, 0.1358, 0.6258, 0.1627, 0.6258, 0.3466, 0.72, 0.3212, 0.72, 0.3212, 0.6258, 0.3466, 0.6258, 0.1896, 0.72, 0.1627, 0.72, 0.1627, 0.6258, 0.1896, 0.6258, 0.2173, 0.72, 0.1896, 0.72, 0.1896, 0.6258, 0.2173, 0.6258, 0.2698, 0.72, 0.2443, 0.72, 0.2443, 0.6258, 0.2698, 0.6258, 0.3713, 0.6258, 0.3466, 0.6258, 0.3466, 0.5891, 0.3713, 0.5891, 0.2443, 0.72, 0.2173, 0.72, 0.2173, 0.6258, 0.2443, 0.6258, 0.1358, 0.72, 0.108, 0.72, 0.108, 0.6258, 0.1358, 0.6258, 0.1692, 0.9923, 0.3523, 0.9927, 0.3535, 0.9967, 0.168, 0.9967, 0.1692, 0.9923, 0.2615, 0.8619, 0.3523, 0.9927, 0.1619, 0.9875, 0.1692, 0.9923, 0.168, 0.9967, 0.1598, 0.9924, 0.4046, 0.9771, 0.4087, 0.8621, 0.4175, 0.8624, 0.4135, 0.9774, 0.3523, 0.9927, 0.3594, 0.9879, 0.3611, 0.9925, 0.3535, 0.9967, 0.1619, 0.9875, 0.2615, 0.8619, 0.1692, 0.9923, 0.1146, 0.9743, 0.1619, 0.9875, 0.1598, 0.9924, 0.1133, 0.9787, 0.3594, 0.9879, 0.4046, 0.9771, 0.4057, 0.9815, 0.3611, 0.9925, 0.1146, 0.9743, 0.2615, 0.8619, 0.1619, 0.9875, 0.112, 0.8619, 0.1146, 0.9743, 0.106, 0.9745, 0.1058, 0.8617, 0.425, 0.9997, 0.425, 0.001359, 0.9559, 0.001359, 0.9559, 0.9997, 0.07036, 0.009979, 0.1031, 0.01008, 0.1031, 0.9896, 0.07036, 0.9895, 0.03454, 0.01006, 0.03454, 0.9895, 0.00114, 0.9896, 0.00114, 0.01015, 0.7575, 0.5558, 0.7575, 0.006522, 0.8841, 0.006522, 0.8841, 0.5558, 0.07036, 0.009979, 0.07036, 0.9895, 0.03454, 0.9895, 0.03454, 0.01006, 0.7995, 0.9984, 0.7995, 0.001886, 0.9245, 0.001886, 0.9245, 0.9984, 0.112, 0.8619, 0.2615, 0.8619, 0.1146, 0.9743, 0.3523, 0.9927, 0.2615, 0.8619, 0.3594, 0.9879, 0.3594, 0.9879, 0.2615, 0.8619, 0.4046, 0.9771, 0.4046, 0.9771, 0.2615, 0.8619, 0.4087, 0.8621, 0.2615, 0.8575, 0.4087, 0.8578, 0.4087, 0.8621, 0.2615, 0.8619, 0.2615, 0.8619, 0.112, 0.8619, 0.1121, 0.8562, 0.2615, 0.8575])
me_plane_001.use_remesh_preserve_volume = False
me_plane_001.use_remesh_preserve_attributes = False
me_plane_001.use_mirror_vertex_groups = False
me_plane_001.update()
me_terrace_gates_001 = bpy.data.meshes.new('terrace_gates.001')
me_terrace_gates_001.from_pydata([(-56.0, 72.0, -1.526e-05), (-64.0, 64.0, -1.526e-05), (-52.0, 68.0, -1.526e-05), (-64.0, 64.0, 128.0), (-56.0, 72.0, 128.0), (-52.0, 68.0, 128.0), (-64.0, 64.0, 60.0), (-76.0, 76.0, 60.0), (-56.0, 72.0, 60.0), (-56.0, 72.0, 56.0), (-68.0, 84.0, 60.0), (-64.0, 64.0, 56.0), (-76.0, 76.0, 128.0), (-80.0, 80.0, 128.0), (-80.0, 80.0, 56.0), (-72.0, 88.0, 56.0), (-76.0, 76.0, 56.0), (-72.0, 88.0, 128.0), (-68.0, 84.0, 56.0), (-76.0, 76.0, 124.0), (-64.0, 64.0, 124.0), (-68.0, 84.0, 124.0), (-68.0, 84.0, 128.0), (-56.0, 72.0, 124.0), (-60.0, 60.0, -1.526e-05), (4.0, 12.0, 4.0), (4.0, 12.0, -1.526e-05), (-52.0, 68.0, 4.0), (-60.0, 60.0, 4.0), (-4.0, 4.0, 4.0), (8.0, 8.0, 128.0), (-4.0, 4.0, -1.526e-05), (0.0, 7.629e-06, -1.526e-05), (8.0, 8.0, -1.526e-05), (0.0, 7.629e-06, 128.0), (-60.0, 60.0, 128.0), (-4.0, 4.0, 128.0), (-52.0, 68.0, 124.0), (4.0, 12.0, 124.0), (-60.0, 60.0, 124.0), (-4.0, 4.0, 124.0), (4.0, 12.0, 128.0)], [], [(5, 4, 3), (35, 5, 3), (1, 0, 2), (1, 2, 24), (3, 1, 24), (3, 24, 35), (2, 0, 4), (5, 2, 4), (0, 1, 3), (4, 0, 3), (35, 24, 2), (35, 2, 5), (8, 10, 7), (6, 8, 7), (16, 18, 9), (16, 9, 11), (7, 16, 11), (7, 11, 6), (9, 18, 10), (8, 9, 10), (18, 16, 7), (10, 18, 7), (6, 11, 9), (6, 9, 8), (22, 17, 13), (12, 22, 13), (14, 15, 18), (14, 18, 16), (13, 14, 16), (13, 16, 12), (18, 15, 17), (22, 18, 17), (15, 14, 13), (17, 15, 13), (12, 16, 18), (12, 18, 22), (4, 22, 12), (3, 4, 12), (19, 21, 23), (19, 23, 20), (12, 19, 20), (12, 20, 3), (23, 21, 22), (4, 23, 22), (21, 19, 12), (22, 21, 12), (3, 20, 23), (3, 23, 4), (25, 27, 28), (29, 25, 28), (24, 2, 26), (24, 26, 31), (28, 24, 31), (28, 31, 29), (26, 2, 27), (25, 26, 27), (2, 24, 28), (27, 2, 28), (29, 31, 26), (29, 26, 25), (30, 41, 36), (34, 30, 36), (31, 26, 33), (31, 33, 32), (36, 31, 32), (36, 32, 34), (33, 26, 41), (30, 33, 41), (26, 31, 36), (41, 26, 36), (34, 32, 33), (34, 33, 30), (41, 5, 35), (36, 41, 35), (39, 37, 38), (39, 38, 40), (35, 39, 40), (35, 40, 36), (38, 37, 5), (41, 38, 5), (37, 39, 35), (5, 37, 35), (36, 40, 38), (36, 38, 41)])
me_terrace_gates_001.polygons.foreach_set('use_smooth', [True] * 84)
_uv = me_terrace_gates_001.uv_layers.new(name='UVMap')
_uv.uv.foreach_set('vector', [0.0, 0.0, 0.0, 0.0, 0.0, 0.0, 0.0, 0.0, 0.0, 0.0, 0.0, 0.0, 0.0, 0.0, 0.0, 0.0, 0.0, 0.0, 0.0, 0.0, 0.0, 0.0, 0.0, 0.0, 0.0, 0.0, 0.0, 0.0, 0.0, 0.0, 0.0, 0.0, 0.0, 0.0, 0.0, 0.0, 0.0, 0.0, 0.0, 0.0, 0.0, 0.0, 0.0, 0.0, 0.0, 0.0, 0.0, 0.0, 0.0, 0.0, 0.0, 0.0, 0.0, 0.0, 0.0, 0.0, 0.0, 0.0, 0.0, 0.0, 0.0, 0.0, 0.0, 0.0, 0.0, 0.0, 0.0, 0.0, 0.0, 0.0, 0.0, 0.0, 0.0, 0.0, 0.0, 0.0, 0.0, 0.0, 0.0, 0.0, 0.0, 0.0, 0.0, 0.0, 0.0, 0.0, 0.0, 0.0, 0.0, 0.0, 0.0, 0.0, 0.0, 0.0, 0.0, 0.0, 0.0, 0.0, 0.0, 0.0, 0.0, 0.0, 0.0, 0.0, 0.0, 0.0, 0.0, 0.0, 0.0, 0.0, 0.0, 0.0, 0.0, 0.0, 0.0, 0.0, 0.0, 0.0, 0.0, 0.0, 0.0, 0.0, 0.0, 0.0, 0.0, 0.0, 0.0, 0.0, 0.0, 0.0, 0.0, 0.0, 0.0, 0.0, 0.0, 0.0, 0.0, 0.0, 0.0, 0.0, 0.0, 0.0, 0.0, 0.0, 0.0, 0.0, 0.0, 0.0, 0.0, 0.0, 0.0, 0.0, 0.0, 0.0, 0.0, 0.0, 0.0, 0.0, 0.0, 0.0, 0.0, 0.0, 0.0, 0.0, 0.0, 0.0, 0.0, 0.0, 0.0, 0.0, 0.0, 0.0, 0.0, 0.0, 0.0, 0.0, 0.0, 0.0, 0.0, 0.0, 0.0, 0.0, 0.0, 0.0, 0.0, 0.0, 0.0, 0.0, 0.0, 0.0, 0.0, 0.0, 0.0, 0.0, 0.0, 0.0, 0.0, 0.0, 0.0, 0.0, 0.0, 0.0, 0.0, 0.0, 0.0, 0.0, 0.0, 0.0, 0.0, 0.0, 0.0, 0.0, 0.0, 0.0, 0.0, 0.0, 0.0, 0.0, 0.0, 0.0, 0.0, 0.0, 0.0, 0.0, 0.0, 0.0, 0.0, 0.0, 0.0, 0.0, 0.0, 0.0, 0.0, 0.0, 0.0, 0.0, 0.0, 0.0, 0.0, 0.0, 0.0, 0.0, 0.0, 0.0, 0.0, 0.0, 0.0, 0.0, 0.0, 0.0, 0.0, 0.0, 0.0, 0.0, 0.0, 0.0, 0.0, 0.0, 0.0, 0.0, 0.0, 0.0, 0.0, 0.0, 0.0, 0.0, 0.0, 0.0, 0.0, 0.0, 0.0, 0.0, 0.0, 0.0, 0.0, 0.0, 0.0, 0.0, 0.0, 0.0, 0.0, 0.0, 0.0, 0.0, 0.0, 0.0, 0.0, 0.0, 0.0, 0.0, 0.0, 0.0, 0.0, 0.0, 0.0, 0.0, 0.0, 0.0, 0.0, 0.0, 0.0, 0.0, 0.0, 0.0, 0.0, 0.0, 0.0, 0.0, 0.0, 0.0, 0.0, 0.0, 0.0, 0.0, 0.0, 0.0, 0.0, 0.0, 0.0, 0.0, 0.0, 0.0, 0.0, 0.0, 0.0, 0.0, 0.0, 0.0, 0.0, 0.0, 0.0, 0.0, 0.0, 0.0, 0.0, 0.0, 0.0, 0.0, 0.0, 0.0, 0.0, 0.0, 0.0, 0.0, 0.0, 0.0, 0.0, 0.0, 0.0, 0.0, 0.0, 0.0, 0.0, 0.0, 0.0, 0.0, 0.0, 0.0, 0.0, 0.0, 0.0, 0.0, 0.0, 0.0, 0.0, 0.0, 0.0, 0.0, 0.0, 0.0, 0.0, 0.0, 0.0, 0.0, 0.0, 0.0, 0.0, 0.0, 0.0, 0.0, 0.0, 0.0, 0.0, 0.0, 0.0, 0.0, 0.0, 0.0, 0.0, 0.0, 0.0, 0.0, 0.0, 0.0, 0.0, 0.0, 0.0, 0.0, 0.0, 0.0, 0.0, 0.0, 0.0, 0.0, 0.0, 0.0, 0.0, 0.0, 0.0, 0.0, 0.0, 0.0, 0.0, 0.0, 0.0, 0.0, 0.0, 0.0, 0.0, 0.0, 0.0, 0.0, 0.0, 0.0, 0.0, 0.0, 0.0, 0.0, 0.0, 0.0, 0.0, 0.0, 0.0, 0.0, 0.0, 0.0, 0.0, 0.0, 0.0, 0.0, 0.0, 0.0, 0.0, 0.0, 0.0, 0.0, 0.0, 0.0, 0.0, 0.0, 0.0, 0.0, 0.0, 0.0, 0.0, 0.0, 0.0, 0.0, 0.0, 0.0, 0.0, 0.0, 0.0, 0.0, 0.0, 0.0, 0.0, 0.0, 0.0, 0.0, 0.0, 0.0, 0.0, 0.0, 0.0, 0.0, 0.0, 0.0, 0.0, 0.0, 0.0, 0.0, 0.0, 0.0, 0.0, 0.0, 0.0, 0.0, 0.0, 0.0, 0.0, 0.0, 0.0, 0.0, 0.0, 0.0, 0.0, 0.0, 0.0, 0.0, 0.0, 0.0, 0.0, 0.0])
me_terrace_gates_001.materials.append(mat_tool_model_vmt)
me_terrace_gates_001.use_remesh_preserve_volume = False
me_terrace_gates_001.use_remesh_preserve_attributes = False
me_terrace_gates_001.use_mirror_vertex_groups = False
me_terrace_gates_001.update()
me_terrace_gates = bpy.data.meshes.new('terrace_gates')
me_terrace_gates.from_pydata([(-52.0, 52.0, 124.0), (-44.0, 60.0, 4.0), (-52.0, 52.0, 4.0), (-40.0, 56.0, 4.0), (-48.0, 48.0, 4.0), (-44.0, 60.0, 124.0), (-40.0, 56.0, 124.0), (-48.0, 48.0, 124.0), (-64.0, 64.0, 128.0), (0.0, -1.907e-06, 128.0), (-64.0, 64.0, 124.0), (-56.0, 72.0, 128.0), (0.0, -1.907e-06, 124.0), (8.0, 8.0, 128.0), (-60.0, 60.0, 4.0), (-52.0, 68.0, 124.0), (-56.0, 72.0, 124.0), (-60.0, 60.0, 124.0), (-52.0, 68.0, 4.0), (-64.0, 64.0, 0.0), (0.0, -1.907e-06, 0.0), (8.0, 8.0, 4.0), (-56.0, 72.0, 4.0), (-56.0, 72.0, 0.0), (-64.0, 64.0, 4.0), (0.0, -1.907e-06, 4.0), (8.0, 8.0, 0.0), (-4.0, 4.0, 124.0), (4.0, 12.0, 4.0), (-4.0, 4.0, 4.0), (8.0, 8.0, 124.0), (4.0, 12.0, 124.0)], [], [(2, 3, 4), (22, 23, 24), (6, 5, 0), (7, 6, 0), (2, 1, 3), (0, 2, 4), (0, 4, 7), (3, 1, 5), (6, 3, 5), (1, 2, 0), (5, 1, 0), (7, 4, 3), (7, 3, 6), (13, 11, 8), (9, 13, 8), (10, 16, 30), (10, 30, 12), (8, 10, 12), (8, 12, 9), (30, 16, 11), (13, 30, 11), (16, 10, 8), (11, 16, 8), (9, 12, 30), (9, 30, 13), (15, 16, 10), (17, 15, 10), (24, 22, 18), (24, 18, 14), (10, 24, 14), (10, 14, 17), (18, 22, 16), (15, 18, 16), (22, 24, 10), (16, 22, 10), (17, 14, 18), (17, 18, 15), (21, 22, 24), (25, 21, 24), (19, 23, 26), (19, 26, 20), (24, 19, 20), (24, 20, 25), (26, 23, 22), (21, 26, 22), (23, 19, 24), (25, 20, 26), (25, 26, 21), (30, 31, 27), (12, 30, 27), (29, 28, 21), (29, 21, 25), (27, 29, 25), (27, 25, 12), (21, 28, 31), (30, 21, 31), (28, 29, 27), (31, 28, 27), (12, 25, 21), (12, 21, 30)])
me_terrace_gates.polygons.foreach_set('use_smooth', [True] * 60)
_uv = me_terrace_gates.uv_layers.new(name='UVMap')
_uv.uv.foreach_set('vector', [0.0, 0.0, 0.0, 0.0, 0.0, 0.0, 0.0, 0.0, 0.0, 0.0, 0.0, 0.0, 0.0, 0.0, 0.0, 0.0, 0.0, 0.0, 0.0, 0.0, 0.0, 0.0, 0.0, 0.0, 0.0, 0.0, 0.0, 0.0, 0.0, 0.0, 0.0, 0.0, 0.0, 0.0, 0.0, 0.0, 0.0, 0.0, 0.0, 0.0, 0.0, 0.0, 0.0, 0.0, 0.0, 0.0, 0.0, 0.0, 0.0, 0.0, 0.0, 0.0, 0.0, 0.0, 0.0, 0.0, 0.0, 0.0, 0.0, 0.0, 0.0, 0.0, 0.0, 0.0, 0.0, 0.0, 0.0, 0.0, 0.0, 0.0, 0.0, 0.0, 0.0, 0.0, 0.0, 0.0, 0.0, 0.0, 0.0, 0.0, 0.0, 0.0, 0.0, 0.0, 0.0, 0.0, 0.0, 0.0, 0.0, 0.0, 0.0, 0.0, 0.0, 0.0, 0.0, 0.0, 0.0, 0.0, 0.0, 0.0, 0.0, 0.0, 0.0, 0.0, 0.0, 0.0, 0.0, 0.0, 0.0, 0.0, 0.0, 0.0, 0.0, 0.0, 0.0, 0.0, 0.0, 0.0, 0.0, 0.0, 0.0, 0.0, 0.0, 0.0, 0.0, 0.0, 0.0, 0.0, 0.0, 0.0, 0.0, 0.0, 0.0, 0.0, 0.0, 0.0, 0.0, 0.0, 0.0, 0.0, 0.0, 0.0, 0.0, 0.0, 0.0, 0.0, 0.0, 0.0, 0.0, 0.0, 0.0, 0.0, 0.0, 0.0, 0.0, 0.0, 0.0, 0.0, 0.0, 0.0, 0.0, 0.0, 0.0, 0.0, 0.0, 0.0, 0.0, 0.0, 0.0, 0.0, 0.0, 0.0, 0.0, 0.0, 0.0, 0.0, 0.0, 0.0, 0.0, 0.0, 0.0, 0.0, 0.0, 0.0, 0.0, 0.0, 0.0, 0.0, 0.0, 0.0, 0.0, 0.0, 0.0, 0.0, 0.0, 0.0, 0.0, 0.0, 0.0, 0.0, 0.0, 0.0, 0.0, 0.0, 0.0, 0.0, 0.0, 0.0, 0.0, 0.0, 0.0, 0.0, 0.0, 0.0, 0.0, 0.0, 0.0, 0.0, 0.0, 0.0, 0.0, 0.0, 0.0, 0.0, 0.0, 0.0, 0.0, 0.0, 0.0, 0.0, 0.0, 0.0, 0.0, 0.0, 0.0, 0.0, 0.0, 0.0, 0.0, 0.0, 0.0, 0.0, 0.0, 0.0, 0.0, 0.0, 0.0, 0.0, 0.0, 0.0, 0.0, 0.0, 0.0, 0.0, 0.0, 0.0, 0.0, 0.0, 0.0, 0.0, 0.0, 0.0, 0.0, 0.0, 0.0, 0.0, 0.0, 0.0, 0.0, 0.0, 0.0, 0.0, 0.0, 0.0, 0.0, 0.0, 0.0, 0.0, 0.0, 0.0, 0.0, 0.0, 0.0, 0.0, 0.0, 0.0, 0.0, 0.0, 0.0, 0.0, 0.0, 0.0, 0.0, 0.0, 0.0, 0.0, 0.0, 0.0, 0.0, 0.0, 0.0, 0.0, 0.0, 0.0, 0.0, 0.0, 0.0, 0.0, 0.0, 0.0, 0.0, 0.0, 0.0, 0.0, 0.0, 0.0, 0.0, 0.0, 0.0, 0.0, 0.0, 0.0, 0.0, 0.0, 0.0, 0.0, 0.0, 0.0, 0.0, 0.0, 0.0, 0.0, 0.0, 0.0, 0.0, 0.0, 0.0, 0.0, 0.0, 0.0, 0.0, 0.0, 0.0, 0.0, 0.0, 0.0, 0.0, 0.0, 0.0, 0.0, 0.0, 0.0, 0.0, 0.0, 0.0, 0.0, 0.0, 0.0, 0.0, 0.0])
me_terrace_gates.materials.append(mat_tool_model_vmt)
me_terrace_gates.use_remesh_preserve_volume = False
me_terrace_gates.use_remesh_preserve_attributes = False
me_terrace_gates.use_mirror_vertex_groups = False
me_terrace_gates.update()
me_terrace_gates_002 = bpy.data.meshes.new('terrace_gates.002')
me_terrace_gates_002.from_pydata([(-60.0, 60.0, 0.0), (-60.0, 60.0, 128.0), (-64.0, 64.0, 0.0), (-64.0, 64.0, 128.0), (-56.0, 72.0, 0.0), (-52.0, 68.0, 0.0), (4.0, 12.0, 4.0), (-4.0, 4.0, 4.0), (-4.0, 4.0, 0.0), (-52.0, 68.0, 4.0), (-60.0, 60.0, 4.0), (-56.0, 72.0, 36.0), (-76.0, 76.0, 36.0), (-64.0, 64.0, 36.0), (-68.0, 84.0, 36.0), (-56.0, 72.0, 32.0), (-68.0, 84.0, 32.0), (-64.0, 64.0, 32.0), (-80.0, 80.0, 32.0), (-76.0, 76.0, 32.0), (-72.0, 88.0, 32.0), (-72.0, 88.0, 128.0), (-80.0, 80.0, 128.0), (-76.0, 76.0, 128.0), (-56.0, 72.0, 124.0), (-76.0, 76.0, 124.0), (-68.0, 84.0, 124.0), (-68.0, 84.0, 128.0), (-64.0, 64.0, 124.0), (-56.0, 72.0, 128.0), (-52.0, 68.0, 124.0), (4.0, 12.0, 124.0), (-60.0, 60.0, 124.0), (-52.0, 68.0, 128.0), (-4.0, 4.0, 124.0), (4.0, 12.0, 128.0), (8.0, 8.0, 128.0), (-4.0, 4.0, 128.0), (0.0, 0.0, 0.0), (4.0, 12.0, 0.0), (0.0, 0.0, 128.0), (8.0, 8.0, 0.0)], [], [(33, 29, 3), (1, 33, 3), (2, 4, 5), (2, 5, 0), (3, 2, 0), (3, 0, 1), (5, 4, 29), (33, 5, 29), (4, 2, 3), (29, 4, 3), (1, 0, 5), (1, 5, 33), (6, 9, 10), (7, 6, 10), (0, 5, 39), (0, 39, 8), (10, 0, 8), (10, 8, 7), (39, 5, 9), (6, 39, 9), (5, 0, 10), (9, 5, 10), (7, 8, 39), (7, 39, 6), (11, 14, 12), (13, 11, 12), (19, 16, 15), (19, 15, 17), (12, 19, 17), (12, 17, 13), (15, 16, 14), (11, 15, 14), (16, 19, 12), (14, 16, 12), (13, 17, 15), (13, 15, 11), (27, 21, 22), (23, 27, 22), (18, 20, 16), (18, 16, 19), (22, 18, 19), (22, 19, 23), (16, 20, 21), (27, 16, 21), (20, 18, 22), (21, 20, 22), (23, 19, 16), (23, 16, 27), (29, 27, 23), (3, 29, 23), (25, 26, 24), (25, 24, 28), (23, 25, 28), (23, 28, 3), (24, 26, 27), (29, 24, 27), (26, 25, 23), (27, 26, 23), (3, 28, 24), (3, 24, 29), (35, 33, 1), (37, 35, 1), (32, 30, 31), (32, 31, 34), (1, 32, 34), (1, 34, 37), (31, 30, 33), (35, 31, 33), (30, 32, 1), (33, 30, 1), (37, 34, 31), (37, 31, 35), (36, 35, 37), (40, 36, 37), (8, 39, 41), (8, 41, 38), (37, 8, 38), (37, 38, 40), (41, 39, 35), (36, 41, 35), (39, 8, 37), (35, 39, 37), (40, 38, 41), (40, 41, 36)])
me_terrace_gates_002.polygons.foreach_set('use_smooth', [True] * 84)
_uv = me_terrace_gates_002.uv_layers.new(name='UVMap')
_uv.uv.foreach_set('vector', [0.0, 0.0, 0.0, 0.0, 0.0, 0.0, 0.0, 0.0, 0.0, 0.0, 0.0, 0.0, 0.0, 0.0, 0.0, 0.0, 0.0, 0.0, 0.0, 0.0, 0.0, 0.0, 0.0, 0.0, 0.0, 0.0, 0.0, 0.0, 0.0, 0.0, 0.0, 0.0, 0.0, 0.0, 0.0, 0.0, 0.0, 0.0, 0.0, 0.0, 0.0, 0.0, 0.0, 0.0, 0.0, 0.0, 0.0, 0.0, 0.0, 0.0, 0.0, 0.0, 0.0, 0.0, 0.0, 0.0, 0.0, 0.0, 0.0, 0.0, 0.0, 0.0, 0.0, 0.0, 0.0, 0.0, 0.0, 0.0, 0.0, 0.0, 0.0, 0.0, 0.0, 0.0, 0.0, 0.0, 0.0, 0.0, 0.0, 0.0, 0.0, 0.0, 0.0, 0.0, 0.0, 0.0, 0.0, 0.0, 0.0, 0.0, 0.0, 0.0, 0.0, 0.0, 0.0, 0.0, 0.0, 0.0, 0.0, 0.0, 0.0, 0.0, 0.0, 0.0, 0.0, 0.0, 0.0, 0.0, 0.0, 0.0, 0.0, 0.0, 0.0, 0.0, 0.0, 0.0, 0.0, 0.0, 0.0, 0.0, 0.0, 0.0, 0.0, 0.0, 0.0, 0.0, 0.0, 0.0, 0.0, 0.0, 0.0, 0.0, 0.0, 0.0, 0.0, 0.0, 0.0, 0.0, 0.0, 0.0, 0.0, 0.0, 0.0, 0.0, 0.0, 0.0, 0.0, 0.0, 0.0, 0.0, 0.0, 0.0, 0.0, 0.0, 0.0, 0.0, 0.0, 0.0, 0.0, 0.0, 0.0, 0.0, 0.0, 0.0, 0.0, 0.0, 0.0, 0.0, 0.0, 0.0, 0.0, 0.0, 0.0, 0.0, 0.0, 0.0, 0.0, 0.0, 0.0, 0.0, 0.0, 0.0, 0.0, 0.0, 0.0, 0.0, 0.0, 0.0, 0.0, 0.0, 0.0, 0.0, 0.0, 0.0, 0.0, 0.0, 0.0, 0.0, 0.0, 0.0, 0.0, 0.0, 0.0, 0.0, 0.0, 0.0, 0.0, 0.0, 0.0, 0.0, 0.0, 0.0, 0.0, 0.0, 0.0, 0.0, 0.0, 0.0, 0.0, 0.0, 0.0, 0.0, 0.0, 0.0, 0.0, 0.0, 0.0, 0.0, 0.0, 0.0, 0.0, 0.0, 0.0, 0.0, 0.0, 0.0, 0.0, 0.0, 0.0, 0.0, 0.0, 0.0, 0.0, 0.0, 0.0, 0.0, 0.0, 0.0, 0.0, 0.0, 0.0, 0.0, 0.0, 0.0, 0.0, 0.0, 0.0, 0.0, 0.0, 0.0, 0.0, 0.0, 0.0, 0.0, 0.0, 0.0, 0.0, 0.0, 0.0, 0.0, 0.0, 0.0, 0.0, 0.0, 0.0, 0.0, 0.0, 0.0, 0.0, 0.0, 0.0, 0.0, 0.0, 0.0, 0.0, 0.0, 0.0, 0.0, 0.0, 0.0, 0.0, 0.0, 0.0, 0.0, 0.0, 0.0, 0.0, 0.0, 0.0, 0.0, 0.0, 0.0, 0.0, 0.0, 0.0, 0.0, 0.0, 0.0, 0.0, 0.0, 0.0, 0.0, 0.0, 0.0, 0.0, 0.0, 0.0, 0.0, 0.0, 0.0, 0.0, 0.0, 0.0, 0.0, 0.0, 0.0, 0.0, 0.0, 0.0, 0.0, 0.0, 0.0, 0.0, 0.0, 0.0, 0.0, 0.0, 0.0, 0.0, 0.0, 0.0, 0.0, 0.0, 0.0, 0.0, 0.0, 0.0, 0.0, 0.0, 0.0, 0.0, 0.0, 0.0, 0.0, 0.0, 0.0, 0.0, 0.0, 0.0, 0.0, 0.0, 0.0, 0.0, 0.0, 0.0, 0.0, 0.0, 0.0, 0.0, 0.0, 0.0, 0.0, 0.0, 0.0, 0.0, 0.0, 0.0, 0.0, 0.0, 0.0, 0.0, 0.0, 0.0, 0.0, 0.0, 0.0, 0.0, 0.0, 0.0, 0.0, 0.0, 0.0, 0.0, 0.0, 0.0, 0.0, 0.0, 0.0, 0.0, 0.0, 0.0, 0.0, 0.0, 0.0, 0.0, 0.0, 0.0, 0.0, 0.0, 0.0, 0.0, 0.0, 0.0, 0.0, 0.0, 0.0, 0.0, 0.0, 0.0, 0.0, 0.0, 0.0, 0.0, 0.0, 0.0, 0.0, 0.0, 0.0, 0.0, 0.0, 0.0, 0.0, 0.0, 0.0, 0.0, 0.0, 0.0, 0.0, 0.0, 0.0, 0.0, 0.0, 0.0, 0.0, 0.0, 0.0, 0.0, 0.0, 0.0, 0.0, 0.0, 0.0, 0.0, 0.0, 0.0, 0.0, 0.0, 0.0, 0.0, 0.0, 0.0, 0.0, 0.0, 0.0, 0.0, 0.0, 0.0, 0.0, 0.0, 0.0, 0.0, 0.0, 0.0, 0.0, 0.0, 0.0, 0.0, 0.0, 0.0, 0.0, 0.0, 0.0, 0.0, 0.0, 0.0, 0.0, 0.0, 0.0, 0.0, 0.0, 0.0, 0.0, 0.0, 0.0, 0.0, 0.0, 0.0, 0.0, 0.0, 0.0, 0.0, 0.0, 0.0, 0.0])
me_terrace_gates_002.materials.append(mat_tool_model_vmt)
me_terrace_gates_002.use_remesh_preserve_volume = False
me_terrace_gates_002.use_remesh_preserve_attributes = False
me_terrace_gates_002.use_mirror_vertex_groups = False
me_terrace_gates_002.update()

# ---- objects
ob_terrace_gate_low = bpy.data.objects.new('terrace_gate_low', me_plane)
ob_terrace_gate_mid = bpy.data.objects.new('terrace_gate_mid', me_plane_002)
ob_terrace_gate_high = bpy.data.objects.new('terrace_gate_high', me_plane_001)
ob_terrace_gate_low_template = bpy.data.objects.new('terrace_gate_low_template', me_terrace_gates_001)
ob_terrace_gate_mid_template = bpy.data.objects.new('terrace_gate_mid_template', me_terrace_gates)
ob_terrace_gate_high_template = bpy.data.objects.new('terrace_gate_high_template', me_terrace_gates_002)

# ---- transforms, parenting, visibility, modifiers, constraints
ob_terrace_gate_low.location = (-3.815e-06, 7.629e-06, 0.0)
ob_terrace_gate_low.lineart.crease_threshold = 0.0
ob_terrace_gate_mid.location = (-3.815e-06, 7.629e-06, 0.0)
ob_terrace_gate_mid.lineart.crease_threshold = 0.0
ob_terrace_gate_high.location = (-3.815e-06, 7.629e-06, 0.0)
ob_terrace_gate_high.lineart.crease_threshold = 0.0
ob_terrace_gate_low_template.location = (-56.0, 72.0, 1.526e-05)
ob_terrace_gate_low_template.rotation_euler = (0.0, -0.0, -3.142)
ob_terrace_gate_low_template.lineart.crease_threshold = 0.0
_vg = ob_terrace_gate_low_template.vertex_groups.new(name='Ent0')
ob_terrace_gate_mid_template.location = (-44.0, 60.0, 0.0)
ob_terrace_gate_mid_template.rotation_euler = (0.0, -0.0, -3.142)
ob_terrace_gate_mid_template.lineart.crease_threshold = 0.0
_vg = ob_terrace_gate_mid_template.vertex_groups.new(name='Ent0')
ob_terrace_gate_high_template.location = (-56.0, 72.0, 0.0)
ob_terrace_gate_high_template.rotation_euler = (0.0, -0.0, -3.142)
ob_terrace_gate_high_template.lineart.crease_threshold = 0.0
_vg = ob_terrace_gate_high_template.vertex_groups.new(name='Ent0')

# ---- collection membership
col_collection_1.objects.link(ob_terrace_gate_low)
col_collection_2.objects.link(ob_terrace_gate_mid)
col_collection_3.objects.link(ob_terrace_gate_high)
col_collection_8.objects.link(ob_terrace_gate_low_template)
col_collection_9.objects.link(ob_terrace_gate_mid_template)
col_collection_10.objects.link(ob_terrace_gate_high_template)

# ---- scene / render settings (as saved in the file)
scene.frame_start = 1; scene.frame_end = 250; scene.frame_set(0)
scene.render.engine = 'BLENDER_EEVEE_NEXT'
scene.render.resolution_percentage = 50
scene.render.dither_intensity = 0.0
scene.cycles.use_denoising = False
scene.cycles.samples = 10
scene.cycles.sampling_pattern = 'TABULATED_SOBOL'
scene.cycles.light_sampling_threshold = 0.0
scene.cycles.use_adaptive_sampling = False
scene.cycles.use_light_tree = False
scene.cycles.blur_glossy = 0.0
scene.cycles.pixel_filter_type = 'GAUSSIAN'
scene.cycles.sample_clamp_indirect = 0.0
scene.view_settings.view_transform = 'Standard'
bpy.context.view_layer.update()

# ---- added for rendering (the .blend has no active camera and no usable light): camera, sun
cam_auto = bpy.data.cameras.new('AutoCamera')
cam_auto.lens = 50.0
cam_auto.sensor_width = 36.0
cam_auto.clip_end = 3106.82
ob_auto_camera = bpy.data.objects.new('AutoCamera', cam_auto)
scene.collection.objects.link(ob_auto_camera)
ob_auto_camera.location = (145.528, -176.433, 205.622)
ob_auto_camera.rotation_euler = (1.09748, -7.21219e-08, 0.694738)
scene.camera = ob_auto_camera
light_auto_sun = bpy.data.lights.new('AutoSun', 'SUN')
light_auto_sun.energy = 3.0
light_auto_sun.angle = 0.0523599
ob_auto_sun = bpy.data.objects.new('AutoSun', light_auto_sun)
scene.collection.objects.link(ob_auto_sun)
ob_auto_sun.rotation_euler = (0.872665, 0.174533, 0.523599)
bpy.context.view_layer.update()
